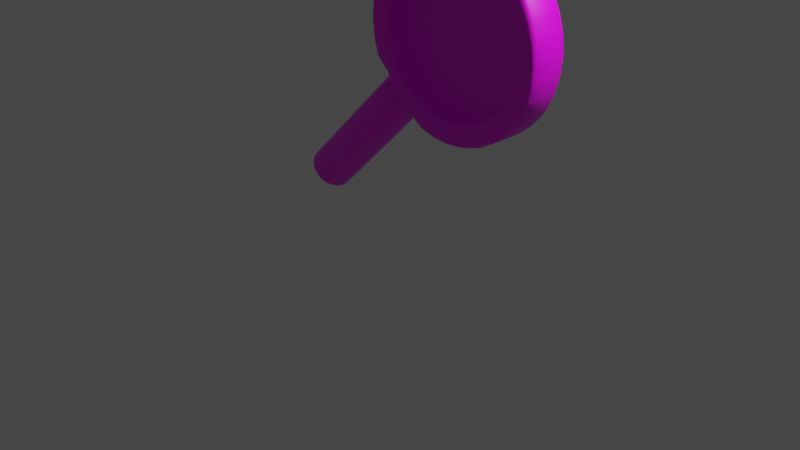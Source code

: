 # Source: Judg.blend  (saved by Blender 2.81.16; exported with 4.5.12 LTS)
import bpy
from mathutils import Matrix  # noqa: F401  (used for matrix-valued properties, if any)

bpy.ops.wm.read_factory_settings(use_empty=True)
scene = bpy.context.scene
scene.name = 'Scene'

# ---- collections
col_collection = bpy.data.collections.new('Collection'); scene.collection.children.link(col_collection)

# ---- images (referenced by path relative to the original .blend; pixels are not part of the script)
import os
ASSET_DIR = os.environ.get("B2B_ASSET_DIR", "")  # directory of the original .blend (textures are referenced by path, not embedded)
HERE = os.path.dirname(os.path.abspath(__file__))  # packed textures are extracted next to this script under _unpacked/

def load_image(name, relpath, width, height, colorspace="sRGB"):
    """Load a texture the original file referenced (path relative to the .blend, or extracted next to this script)."""
    p = next((c for c in (os.path.join(HERE, relpath), os.path.join(ASSET_DIR, relpath)) if relpath and os.path.exists(c)), "")
    if p:
        img = bpy.data.images.load(p, check_existing=True)
        img.name = name
    else:  # same state as the original file: an image datablock whose file is absent (Cycles renders it pink)
        img = bpy.data.images.new(name, width, height)
        img.source = "FILE"
        img.filepath = "//" + (relpath or name)
    img.colorspace_settings.name = colorspace
    return img
img_judgmaping_jpg = load_image('JudgMaping.jpg', 'JudgMaping.jpg', 1024, 1024, 'sRGB')

# ---- materials (node trees are filled in below, after node groups)
mat_material_001 = bpy.data.materials.new('Material.001')
mat_material_001.use_transparent_shadow = False
mat_material_002 = bpy.data.materials.new('Material.002')
mat_material_002.use_transparent_shadow = False

# ---- material node trees
mat_material_001.use_nodes = True; mat_material_001.node_tree.nodes.clear()
_N = mat_material_001.node_tree.nodes; _L = mat_material_001.node_tree.links
n0 = _N.new('ShaderNodeOutputMaterial'); n0.name = 'Material Output'; n0.location = (300, 300)
n1 = _N.new('ShaderNodeBsdfPrincipled'); n1.name = 'Principled BSDF'; n1.location = (10, 300)
n1.distribution = 'GGX'
n1.subsurface_method = 'BURLEY'
n1.inputs[3].default_value = 1.45
n1.inputs[27].default_value = (0.0, 0.0, 0.0, 1.0)
n1.inputs[28].default_value = 1.0
n2 = _N.new('ShaderNodeTexImage'); n2.name = 'Image Texture'; n2.location = (-280, 280)
n2.image = img_judgmaping_jpg
_L.new(n1.outputs[0], n0.inputs[0])
_L.new(n2.outputs[0], n1.inputs[0])
n0.is_active_output = True
mat_material_002.use_nodes = True; mat_material_002.node_tree.nodes.clear()
_N = mat_material_002.node_tree.nodes; _L = mat_material_002.node_tree.links
n0 = _N.new('ShaderNodeOutputMaterial'); n0.name = 'Material Output'; n0.location = (300, 300)
n1 = _N.new('ShaderNodeBsdfPrincipled'); n1.name = 'Principled BSDF'; n1.location = (10, 300)
n1.distribution = 'GGX'
n1.subsurface_method = 'BURLEY'
n1.inputs[3].default_value = 1.45
n1.inputs[27].default_value = (0.0, 0.0, 0.0, 1.0)
n1.inputs[28].default_value = 1.0
n2 = _N.new('ShaderNodeTexImage'); n2.name = 'Image Texture'; n2.location = (-280, 280)
n2.image = img_judgmaping_jpg
_L.new(n1.outputs[0], n0.inputs[0])
_L.new(n2.outputs[0], n1.inputs[0])
n0.is_active_output = True

# ---- world
world_world = bpy.data.worlds.new('World'); scene.world = world_world
world_world.use_nodes = True; world_world.node_tree.nodes.clear()
_N = world_world.node_tree.nodes; _L = world_world.node_tree.links
n0 = _N.new('ShaderNodeOutputWorld'); n0.name = 'World Output'; n0.location = (300, 300)
n1 = _N.new('ShaderNodeBackground'); n1.name = 'Background'; n1.location = (10, 300)
n1.inputs[0].default_value = (0.05088, 0.05088, 0.05088, 1.0)
_L.new(n1.outputs[0], n0.inputs[0])
n0.is_active_output = True
world_world.color = (0.05088, 0.05088, 0.05088)
world_world.use_sun_shadow = False
world_world.sun_shadow_jitter_overblur = 0.0

# ---- cameras
cam_camera = bpy.data.cameras.new('Camera')
cam_camera.clip_end = 100.0
cam_camera.ortho_scale = 7.314

# ---- lights
light_light = bpy.data.lights.new('Light', 'POINT')
light_light.transmission_factor = 0.0
light_light.energy = 1000.0
light_light.shadow_soft_size = 0.1
light_light.shadow_maximum_resolution = 0.006
light_light.use_absolute_resolution = True

# ---- meshes
me_circle = bpy.data.meshes.new('Circle')
me_circle.from_pydata([(1.467, 0.2057, 2.809), (1.511, 0.2057, 2.765), (1.489, 0.2372, 2.743), (1.445, 0.2372, 2.787), (1.364, 0.2057, 2.894), (1.347, 0.2372, 2.867), (1.295, 0.2372, 2.902), (1.312, 0.2057, 2.929), (1.195, 0.2057, 2.991), (1.183, 0.2372, 2.962), (1.125, 0.2372, 2.986), (1.137, 0.2057, 3.015), (1.01, 0.2057, 3.054), (1.004, 0.2372, 3.023), (0.9419, 0.2372, 3.035), (0.9482, 0.2057, 3.066), (0.8157, 0.2057, 3.079), (0.8159, 0.2372, 3.048), (0.7529, 0.2372, 3.048), (0.7531, 0.2057, 3.079), (0.6206, 0.2057, 3.066), (0.627, 0.2372, 3.035), (0.5652, 0.2372, 3.023), (0.5592, 0.2057, 3.054), (0.4318, 0.2057, 3.015), (0.4441, 0.2372, 2.986), (0.3859, 0.2372, 2.962), (0.374, 0.2057, 2.991), (0.2566, 0.2057, 2.929), (0.2743, 0.2372, 2.902), (0.222, 0.2372, 2.867), (0.2045, 0.2057, 2.894), (0.1016, 0.2057, 2.809), (0.1241, 0.2372, 2.787), (0.0796, 0.2372, 2.743), (0.05733, 0.2057, 2.765), (-0.0271, 0.2057, 2.662), (-0.0007083, 0.2372, 2.645), (-0.03568, 0.2372, 2.592), (-0.0619, 0.2057, 2.61), (-0.1246, 0.2057, 2.493), (-0.09535, 0.2372, 2.481), (-0.1194, 0.2372, 2.423), (-0.1486, 0.2057, 2.435), (-0.1872, 0.2057, 2.308), (-0.1562, 0.2372, 2.302), (-0.1685, 0.2372, 2.24), (-0.1995, 0.2057, 2.246), (-0.2125, 0.2057, 2.114), (-0.1809, 0.2372, 2.114), (-0.1809, 0.2372, 2.051), (-0.2125, 0.2057, 2.051), (-0.1995, 0.2057, 1.919), (-0.1685, 0.2372, 1.925), (-0.1562, 0.2372, 1.863), (-0.1872, 0.2057, 1.857), (-0.1486, 0.2057, 1.73), (-0.1194, 0.2372, 1.742), (-0.09783, 0.2246, 1.686), (-0.1258, 0.1891, 1.671), (-0.07493, 0.1357, 1.559), (-0.0436, 0.1778, 1.57), (-0.01227, 0.1896, 1.527), (-0.06294, 0.176, 1.489), (-0.08443, 0.1233, 1.511), (0.0856, 0.2622, 1.341), (0.04261, 0.2622, 1.384), (0.08684, 0.2572, 1.428), (0.1299, 0.2572, 1.385), (0.2613, 0.1357, 1.223), (0.2126, 0.1233, 1.214), (0.1911, 0.176, 1.235), (0.2292, 0.1896, 1.286), (0.2722, 0.1778, 1.254), (0.3734, 0.1891, 1.172), (0.3877, 0.2246, 1.2), (0.4441, 0.2372, 1.179), (0.4318, 0.2057, 1.149), (0.5592, 0.2057, 1.111), (0.5652, 0.2372, 1.142), (0.627, 0.2372, 1.129), (0.6206, 0.2057, 1.098), (0.7531, 0.2057, 1.085), (0.7529, 0.2372, 1.117), (0.8159, 0.2372, 1.117), (0.8157, 0.2057, 1.085), (0.9482, 0.2057, 1.098), (0.9419, 0.2372, 1.129), (1.004, 0.2372, 1.142), (1.01, 0.2057, 1.111), (1.137, 0.2057, 1.149), (1.125, 0.2372, 1.179), (1.183, 0.2372, 1.203), (1.195, 0.2057, 1.173), (1.312, 0.2057, 1.236), (1.295, 0.2372, 1.262), (1.347, 0.2372, 1.297), (1.364, 0.2057, 1.271), (1.467, 0.2057, 1.355), (1.445, 0.2372, 1.378), (1.489, 0.2372, 1.422), (1.511, 0.2057, 1.4), (1.596, 0.2057, 1.502), (1.57, 0.2372, 1.52), (1.604, 0.2372, 1.572), (1.631, 0.2057, 1.555), (1.693, 0.2057, 1.672), (1.664, 0.2372, 1.684), (1.688, 0.2372, 1.742), (1.717, 0.2057, 1.73), (1.756, 0.2057, 1.857), (1.725, 0.2372, 1.863), (1.737, 0.2372, 1.925), (1.768, 0.2057, 1.919), (1.781, 0.2057, 2.051), (1.75, 0.2372, 2.051), (1.75, 0.2372, 2.114), (1.781, 0.2057, 2.114), (1.768, 0.2057, 2.246), (1.737, 0.2372, 2.24), (1.725, 0.2372, 2.302), (1.756, 0.2057, 2.308), (1.717, 0.2057, 2.435), (1.688, 0.2372, 2.423), (1.664, 0.2372, 2.481), (1.693, 0.2057, 2.493), (1.631, 0.2057, 2.61), (1.604, 0.2372, 2.592), (1.57, 0.2372, 2.645), (1.596, 0.2057, 2.662), (1.242, 0.2057, 2.711), (1.19, 0.2057, 2.745), (1.207, 0.2372, 2.772), (1.26, 0.2372, 2.737), (1.311, 0.2057, 2.654), (1.334, 0.2372, 2.676), (1.378, 0.2372, 2.631), (1.356, 0.2057, 2.609), (1.11, 0.2057, 2.788), (1.053, 0.2057, 2.812), (1.065, 0.2372, 2.841), (1.123, 0.2372, 2.817), (0.9666, 0.2057, 2.838), (0.9052, 0.2057, 2.85), (0.9112, 0.2372, 2.881), (0.9729, 0.2372, 2.869), (0.8157, 0.2057, 2.859), (0.7531, 0.2057, 2.859), (0.7529, 0.2372, 2.89), (0.8159, 0.2372, 2.89), (0.6636, 0.2057, 2.85), (0.6022, 0.2057, 2.838), (0.5959, 0.2372, 2.869), (0.6576, 0.2372, 2.881), (0.5162, 0.2057, 2.812), (0.4583, 0.2057, 2.788), (0.4461, 0.2372, 2.817), (0.5042, 0.2372, 2.841), (0.3791, 0.2057, 2.745), (0.327, 0.2057, 2.711), (0.3093, 0.2372, 2.737), (0.3616, 0.2372, 2.772), (0.2575, 0.2057, 2.654), (0.2132, 0.2057, 2.609), (0.1908, 0.2372, 2.631), (0.2353, 0.2372, 2.676), (0.1562, 0.2057, 2.54), (0.1214, 0.2057, 2.488), (0.09504, 0.2372, 2.505), (0.13, 0.2372, 2.557), (0.07904, 0.2057, 2.408), (0.05506, 0.2057, 2.351), (0.0258, 0.2372, 2.363), (0.04989, 0.2372, 2.421), (0.02898, 0.2057, 2.265), (0.01675, 0.2057, 2.203), (-0.01428, 0.2372, 2.209), (-0.001996, 0.2372, 2.271), (0.007946, 0.2057, 2.114), (0.007946, 0.2057, 2.051), (-0.02366, 0.2372, 2.051), (-0.02366, 0.2372, 2.114), (0.01676, 0.2057, 1.962), (0.02898, 0.2057, 1.9), (-0.001996, 0.2372, 1.894), (-0.01428, 0.2372, 1.956), (0.05506, 0.2057, 1.814), (0.07904, 0.2057, 1.756), (0.04989, 0.2372, 1.744), (0.0258, 0.2372, 1.802), (0.1214, 0.2057, 1.677), (0.1562, 0.2057, 1.625), (0.1312, 0.2263, 1.609), (0.09635, 0.2263, 1.661), (0.2132, 0.2057, 1.555), (0.2575, 0.2057, 1.511), (0.2355, 0.2421, 1.489), (0.191, 0.2421, 1.533), (0.327, 0.2057, 1.454), (0.3791, 0.2057, 1.419), (0.3633, 0.2263, 1.394), (0.3109, 0.2263, 1.429), (0.4583, 0.2057, 1.377), (0.5162, 0.2057, 1.353), (0.5042, 0.2372, 1.324), (0.4461, 0.2372, 1.348), (0.6022, 0.2057, 1.327), (0.6636, 0.2057, 1.315), (0.6576, 0.2372, 1.284), (0.5959, 0.2372, 1.296), (0.7531, 0.2057, 1.306), (0.8157, 0.2057, 1.306), (0.8159, 0.2372, 1.274), (0.7529, 0.2372, 1.274), (0.9052, 0.2057, 1.315), (0.9666, 0.2057, 1.327), (0.9729, 0.2372, 1.296), (0.9112, 0.2372, 1.284), (1.053, 0.2057, 1.353), (1.11, 0.2057, 1.377), (1.123, 0.2372, 1.348), (1.065, 0.2372, 1.324), (1.19, 0.2057, 1.419), (1.242, 0.2057, 1.454), (1.26, 0.2372, 1.428), (1.207, 0.2372, 1.393), (1.311, 0.2057, 1.511), (1.356, 0.2057, 1.555), (1.378, 0.2372, 1.533), (1.334, 0.2372, 1.489), (1.413, 0.2057, 1.625), (1.447, 0.2057, 1.677), (1.474, 0.2372, 1.66), (1.439, 0.2372, 1.607), (1.49, 0.2057, 1.756), (1.514, 0.2057, 1.814), (1.543, 0.2372, 1.802), (1.519, 0.2372, 1.744), (1.54, 0.2057, 1.9), (1.552, 0.2057, 1.962), (1.583, 0.2372, 1.956), (1.571, 0.2372, 1.894), (1.561, 0.2057, 2.051), (1.561, 0.2057, 2.114), (1.592, 0.2372, 2.114), (1.592, 0.2372, 2.051), (1.552, 0.2057, 2.203), (1.54, 0.2057, 2.265), (1.571, 0.2372, 2.271), (1.583, 0.2372, 2.209), (1.514, 0.2057, 2.351), (1.49, 0.2057, 2.408), (1.519, 0.2372, 2.421), (1.543, 0.2372, 2.363), (1.447, 0.2057, 2.488), (1.413, 0.2057, 2.54), (1.439, 0.2372, 2.557), (1.474, 0.2372, 2.505), (1.467, -0.1314, 2.809), (1.445, -0.1628, 2.787), (1.489, -0.1628, 2.743), (1.511, -0.1314, 2.765), (1.364, -0.1314, 2.894), (1.312, -0.1314, 2.929), (1.295, -0.1628, 2.902), (1.347, -0.1628, 2.867), (1.195, -0.1314, 2.991), (1.137, -0.1314, 3.015), (1.125, -0.1628, 2.986), (1.183, -0.1628, 2.962), (1.01, -0.1314, 3.054), (0.9482, -0.1314, 3.066), (0.9419, -0.1628, 3.035), (1.004, -0.1628, 3.023), (0.8157, -0.1314, 3.079), (0.7531, -0.1314, 3.079), (0.7529, -0.1628, 3.048), (0.8159, -0.1628, 3.048), (0.6206, -0.1314, 3.066), (0.5592, -0.1314, 3.054), (0.5652, -0.1628, 3.023), (0.627, -0.1628, 3.035), (0.4318, -0.1314, 3.015), (0.374, -0.1314, 2.991), (0.3859, -0.1628, 2.962), (0.4441, -0.1628, 2.986), (0.2566, -0.1314, 2.929), (0.2045, -0.1314, 2.894), (0.222, -0.1628, 2.867), (0.2743, -0.1628, 2.902), (0.1016, -0.1314, 2.809), (0.05733, -0.1314, 2.765), (0.0796, -0.1628, 2.743), (0.1241, -0.1628, 2.787), (-0.0271, -0.1314, 2.662), (-0.0619, -0.1314, 2.61), (-0.03568, -0.1628, 2.592), (-0.0007083, -0.1628, 2.645), (-0.1246, -0.1314, 2.493), (-0.1486, -0.1314, 2.435), (-0.1194, -0.1628, 2.423), (-0.09535, -0.1628, 2.481), (-0.1872, -0.1314, 2.308), (-0.1995, -0.1314, 2.246), (-0.1685, -0.1628, 2.24), (-0.1562, -0.1628, 2.302), (-0.2125, -0.1314, 2.114), (-0.2125, -0.1314, 2.051), (-0.1809, -0.1628, 2.051), (-0.1809, -0.1628, 2.114), (-0.1995, -0.1314, 1.919), (-0.1872, -0.1314, 1.857), (-0.1562, -0.1628, 1.863), (-0.1685, -0.1628, 1.925), (-0.1486, -0.1314, 1.73), (-0.1258, -0.1148, 1.671), (-0.09783, -0.1503, 1.686), (-0.1194, -0.1628, 1.742), (-0.07493, -0.06135, 1.559), (-0.08443, -0.04902, 1.511), (-0.06294, -0.1017, 1.489), (-0.01227, -0.1153, 1.527), (-0.0436, -0.1035, 1.57), (0.0856, -0.1878, 1.341), (0.1299, -0.1829, 1.385), (0.08684, -0.1829, 1.428), (0.04261, -0.1878, 1.384), (0.2613, -0.06135, 1.223), (0.2722, -0.1035, 1.254), (0.2292, -0.1153, 1.286), (0.1911, -0.1017, 1.235), (0.2126, -0.04902, 1.214), (0.3734, -0.1148, 1.172), (0.4318, -0.1314, 1.149), (0.4441, -0.1628, 1.179), (0.3877, -0.1503, 1.2), (0.5592, -0.1314, 1.111), (0.6206, -0.1314, 1.098), (0.627, -0.1628, 1.129), (0.5652, -0.1628, 1.142), (0.7531, -0.1314, 1.085), (0.8157, -0.1314, 1.085), (0.8159, -0.1628, 1.117), (0.7529, -0.1628, 1.117), (0.9482, -0.1314, 1.098), (1.01, -0.1314, 1.111), (1.004, -0.1628, 1.142), (0.9419, -0.1628, 1.129), (1.137, -0.1314, 1.149), (1.195, -0.1314, 1.173), (1.183, -0.1628, 1.203), (1.125, -0.1628, 1.179), (1.312, -0.1314, 1.236), (1.364, -0.1314, 1.271), (1.347, -0.1628, 1.297), (1.295, -0.1628, 1.262), (1.467, -0.1314, 1.355), (1.511, -0.1314, 1.4), (1.489, -0.1628, 1.422), (1.445, -0.1628, 1.378), (1.596, -0.1314, 1.502), (1.631, -0.1314, 1.555), (1.604, -0.1628, 1.572), (1.57, -0.1628, 1.52), (1.693, -0.1314, 1.672), (1.717, -0.1314, 1.73), (1.688, -0.1628, 1.742), (1.664, -0.1628, 1.684), (1.756, -0.1314, 1.857), (1.768, -0.1314, 1.919), (1.737, -0.1628, 1.925), (1.725, -0.1628, 1.863), (1.781, -0.1314, 2.051), (1.781, -0.1314, 2.114), (1.75, -0.1628, 2.114), (1.75, -0.1628, 2.051), (1.768, -0.1314, 2.246), (1.756, -0.1314, 2.308), (1.725, -0.1628, 2.302), (1.737, -0.1628, 2.24), (1.717, -0.1314, 2.435), (1.693, -0.1314, 2.493), (1.664, -0.1628, 2.481), (1.688, -0.1628, 2.423), (1.631, -0.1314, 2.61), (1.596, -0.1314, 2.662), (1.57, -0.1628, 2.645), (1.604, -0.1628, 2.592), (1.242, -0.1314, 2.711), (1.26, -0.1628, 2.737), (1.207, -0.1628, 2.772), (1.19, -0.1314, 2.745), (1.311, -0.1314, 2.654), (1.356, -0.1314, 2.609), (1.378, -0.1628, 2.631), (1.334, -0.1628, 2.676), (1.11, -0.1314, 2.788), (1.123, -0.1628, 2.817), (1.065, -0.1628, 2.841), (1.053, -0.1314, 2.812), (0.9666, -0.1314, 2.838), (0.9729, -0.1628, 2.869), (0.9112, -0.1628, 2.881), (0.9052, -0.1314, 2.85), (0.8157, -0.1314, 2.859), (0.8159, -0.1628, 2.89), (0.7529, -0.1628, 2.89), (0.7531, -0.1314, 2.859), (0.6636, -0.1314, 2.85), (0.6576, -0.1628, 2.881), (0.5959, -0.1628, 2.869), (0.6022, -0.1314, 2.838), (0.5162, -0.1314, 2.812), (0.5042, -0.1628, 2.841), (0.4461, -0.1628, 2.817), (0.4583, -0.1314, 2.788), (0.3791, -0.1314, 2.745), (0.3616, -0.1628, 2.772), (0.3093, -0.1628, 2.737), (0.327, -0.1314, 2.711), (0.2575, -0.1314, 2.654), (0.2353, -0.1628, 2.676), (0.1908, -0.1628, 2.631), (0.2132, -0.1314, 2.609), (0.1562, -0.1314, 2.54), (0.13, -0.1628, 2.557), (0.09504, -0.1628, 2.505), (0.1214, -0.1314, 2.488), (0.07904, -0.1314, 2.408), (0.04989, -0.1628, 2.421), (0.0258, -0.1628, 2.363), (0.05506, -0.1314, 2.351), (0.02898, -0.1314, 2.265), (-0.001996, -0.1628, 2.271), (-0.01428, -0.1628, 2.209), (0.01675, -0.1314, 2.203), (0.007946, -0.1314, 2.114), (-0.02366, -0.1628, 2.114), (-0.02366, -0.1628, 2.051), (0.007946, -0.1314, 2.051), (0.01676, -0.1314, 1.962), (-0.01428, -0.1628, 1.956), (-0.001996, -0.1628, 1.894), (0.02898, -0.1314, 1.9), (0.05506, -0.1314, 1.814), (0.0258, -0.1628, 1.802), (0.04989, -0.1628, 1.744), (0.07904, -0.1314, 1.756), (0.1214, -0.1314, 1.677), (0.09635, -0.152, 1.661), (0.1312, -0.152, 1.609), (0.1562, -0.1314, 1.625), (0.2132, -0.1314, 1.555), (0.191, -0.1678, 1.533), (0.2355, -0.1678, 1.489), (0.2575, -0.1314, 1.511), (0.327, -0.1314, 1.454), (0.3109, -0.152, 1.429), (0.3633, -0.152, 1.394), (0.3791, -0.1314, 1.419), (0.4583, -0.1314, 1.377), (0.4461, -0.1628, 1.348), (0.5042, -0.1628, 1.324), (0.5162, -0.1314, 1.353), (0.6022, -0.1314, 1.327), (0.5959, -0.1628, 1.296), (0.6576, -0.1628, 1.284), (0.6636, -0.1314, 1.315), (0.7531, -0.1314, 1.306), (0.7529, -0.1628, 1.274), (0.8159, -0.1628, 1.274), (0.8157, -0.1314, 1.306), (0.9052, -0.1314, 1.315), (0.9112, -0.1628, 1.284), (0.9729, -0.1628, 1.296), (0.9666, -0.1314, 1.327), (1.053, -0.1314, 1.353), (1.065, -0.1628, 1.324), (1.123, -0.1628, 1.348), (1.11, -0.1314, 1.377), (1.19, -0.1314, 1.419), (1.207, -0.1628, 1.393), (1.26, -0.1628, 1.428), (1.242, -0.1314, 1.454), (1.311, -0.1314, 1.511), (1.334, -0.1628, 1.489), (1.378, -0.1628, 1.533), (1.356, -0.1314, 1.555), (1.413, -0.1314, 1.625), (1.439, -0.1628, 1.607), (1.474, -0.1628, 1.66), (1.447, -0.1314, 1.677), (1.49, -0.1314, 1.756), (1.519, -0.1628, 1.744), (1.543, -0.1628, 1.802), (1.514, -0.1314, 1.814), (1.54, -0.1314, 1.9), (1.571, -0.1628, 1.894), (1.583, -0.1628, 1.956), (1.552, -0.1314, 1.962), (1.561, -0.1314, 2.051), (1.592, -0.1628, 2.051), (1.592, -0.1628, 2.114), (1.561, -0.1314, 2.114), (1.552, -0.1314, 2.203), (1.583, -0.1628, 2.209), (1.571, -0.1628, 2.271), (1.54, -0.1314, 2.265), (1.514, -0.1314, 2.351), (1.543, -0.1628, 2.363), (1.519, -0.1628, 2.421), (1.49, -0.1314, 2.408), (1.447, -0.1314, 2.488), (1.474, -0.1628, 2.505), (1.439, -0.1628, 2.557), (1.413, -0.1314, 2.54), (-0.03406, 0.2168, 1.46), (0.01544, 0.2109, 1.455), (0.003167, 0.2472, 1.423), (0.125, 0.2472, 1.301), (0.1573, 0.2109, 1.313), (0.1623, 0.2168, 1.264), (-0.03406, -0.1425, 1.46), (0.003167, -0.1729, 1.423), (0.01544, -0.1365, 1.455), (0.125, -0.1729, 1.301), (0.1623, -0.1425, 1.264), (0.1573, -0.1365, 1.313), (-0.095, 0.006759, 1.521), (-0.1015, 0.03716, 1.572), (-0.095, 0.06756, 1.521), (0.2232, 0.006759, 1.203), (0.2232, 0.06756, 1.203), (0.2743, 0.03716, 1.196), (-1.133, 0.2472, 0.287), (-1.153, 0.2156, 0.262), (-1.195, 0.1695, 0.3035), (-1.17, 0.2168, 0.3243), (-1.199, 0.176, 0.3531), (-1.217, 0.1374, 0.3267), (-1.22, 0.1233, 0.3746), (-0.9737, 0.2168, 0.1279), (-0.9944, 0.1695, 0.1032), (-1.036, 0.2156, 0.145), (-1.011, 0.2472, 0.1652), (-1.093, 0.2622, 0.2476), (-1.05, 0.2622, 0.2046), (-1.073, 0.2293, 0.1803), (-1.118, 0.2293, 0.2248), (-1.133, -0.1729, 0.287), (-1.17, -0.1425, 0.3243), (-1.195, -0.09521, 0.3035), (-1.153, -0.1412, 0.262), (-1.22, -0.04902, 0.3746), (-1.217, -0.06313, 0.3267), (-1.199, -0.1017, 0.3531), (-0.9737, -0.1425, 0.1279), (-1.011, -0.1729, 0.1652), (-1.036, -0.1412, 0.145), (-0.9944, -0.09521, 0.1032), (-1.093, -0.1878, 0.2476), (-1.118, -0.155, 0.2248), (-1.073, -0.155, 0.1803), (-1.05, -0.1878, 0.2046), (-1.231, 0.006759, 0.3852), (-1.231, 0.06756, 0.3852), (-1.231, 0.06863, 0.3392), (-1.231, 0.005687, 0.3392), (-1.122, 0.005733, 0.2203), (-1.122, 0.06858, 0.2203), (-1.078, 0.06858, 0.176), (-1.078, 0.005733, 0.176), (-0.9127, 0.06756, 0.067), (-0.9127, 0.006759, 0.067), (-0.9588, 0.005687, 0.06744), (-0.9588, 0.06863, 0.06744), (-0.9448, -0.1017, 0.09906), (-0.9713, -0.06313, 0.08103), (-0.9233, -0.04902, 0.07757), (-0.9233, 0.1233, 0.07757), (-0.9713, 0.1374, 0.08103), (-0.9448, 0.176, 0.09906), (-1.002, 0.005689, 0.109), (-1.049, 0.005687, 0.1509), (-1.049, 0.06863, 0.1509), (-1.002, 0.06863, 0.109), (-1.147, 0.005687, 0.2486), (-1.189, 0.005689, 0.2959), (-1.189, 0.06863, 0.2959), (-1.147, 0.06863, 0.2486)], [], [(394, 514, 386, 260), (129, 1, 261, 385), (11, 12, 270, 267), (15, 16, 274, 271), (19, 20, 278, 275), (23, 24, 282, 279), (27, 28, 286, 283), (31, 32, 290, 287), (35, 36, 294, 291), (39, 40, 298, 295), (43, 44, 302, 299), (47, 48, 306, 303), (51, 52, 310, 307), (55, 56, 314, 311), (59, 60, 529, 318, 315), (63, 516, 537, 538), (530, 64, 540, 565), (518, 66, 545, 534), (70, 532, 572, 579), (81, 82, 340, 337), (85, 86, 344, 341), (89, 90, 348, 345), (93, 94, 352, 349), (97, 98, 356, 353), (101, 102, 360, 357), (105, 106, 364, 361), (109, 110, 368, 365), (113, 114, 372, 369), (117, 118, 376, 373), (121, 122, 380, 377), (125, 126, 384, 381), (130, 134, 392, 388), (133, 5, 3, 135), (401, 398, 268, 273), (405, 402, 272, 277), (409, 406, 276, 281), (413, 410, 280, 285), (417, 414, 284, 289), (421, 418, 288, 293), (425, 422, 292, 297), (429, 426, 296, 301), (433, 430, 300, 305), (437, 434, 304, 309), (441, 438, 308, 313), (445, 442, 312, 317), (449, 446, 316, 322), (522, 320, 555, 550), (319, 528, 564, 553), (461, 458, 328, 335), (330, 526, 556, 576), (469, 466, 338, 343), (473, 470, 342, 347), (477, 474, 346, 351), (481, 478, 350, 355), (485, 482, 354, 359), (489, 486, 358, 363), (493, 490, 362, 367), (497, 494, 366, 371), (501, 498, 370, 375), (505, 502, 374, 379), (509, 506, 378, 383), (513, 510, 382, 387), (539, 536, 588, 566), (397, 390, 264, 269), (7, 8, 266, 263), (157, 25, 22, 152), (182, 179, 439, 440), (161, 29, 26, 156), (186, 183, 443, 444), (165, 33, 30, 160), (190, 187, 447, 448), (169, 37, 34, 164), (194, 191, 451, 452), (173, 41, 38, 168), (198, 195, 455, 456), (177, 45, 42, 172), (202, 199, 459, 460), (181, 49, 46, 176), (206, 203, 463, 464), (185, 53, 50, 180), (210, 207, 467, 468), (189, 57, 54, 184), (214, 211, 471, 472), (193, 61, 58, 188), (218, 215, 475, 476), (65, 519, 544, 546), (222, 219, 479, 480), (326, 523, 549, 560), (226, 223, 483, 484), (205, 75, 73, 200), (230, 227, 487, 488), (209, 79, 76, 204), (234, 231, 491, 492), (213, 83, 80, 208), (238, 235, 495, 496), (217, 87, 84, 212), (242, 239, 499, 500), (138, 131, 391, 396), (221, 91, 88, 216), (246, 243, 503, 504), (137, 255, 515, 393), (225, 95, 92, 220), (250, 247, 507, 508), (146, 143, 403, 404), (229, 99, 96, 224), (254, 251, 511, 512), (150, 147, 407, 408), (233, 103, 100, 228), (389, 395, 259, 265), (154, 151, 411, 412), (237, 107, 104, 232), (142, 139, 399, 400), (158, 155, 415, 416), (241, 111, 108, 236), (136, 2, 128, 256), (162, 159, 419, 420), (245, 115, 112, 240), (141, 9, 6, 132), (166, 163, 423, 424), (249, 119, 116, 244), (145, 13, 10, 140), (170, 167, 427, 428), (253, 123, 120, 248), (149, 17, 14, 144), (174, 171, 431, 432), (257, 127, 124, 252), (153, 21, 18, 148), (178, 175, 435, 436), (69, 74, 332, 327, 533), (531, 331, 578, 573), (201, 72, 520, 68, 196), (465, 462, 334, 339), (453, 450, 321, 524, 325), (521, 71, 581, 541), (571, 583, 558, 562), (582, 574, 577, 559), (542, 580, 575, 585), (567, 587, 551, 554), (586, 568, 561, 552), (535, 548, 569, 589), (547, 543, 584, 570), (77, 78, 336, 333), (197, 67, 517, 62, 192), (457, 454, 324, 527, 329), (525, 323, 563, 557), (0, 1, 2, 3), (4, 5, 6, 7), (8, 9, 10, 11), (12, 13, 14, 15), (16, 17, 18, 19), (20, 21, 22, 23), (24, 25, 26, 27), (28, 29, 30, 31), (32, 33, 34, 35), (36, 37, 38, 39), (40, 41, 42, 43), (44, 45, 46, 47), (48, 49, 50, 51), (52, 53, 54, 55), (56, 57, 58, 59), (60, 61, 62, 63, 64), (65, 66, 67, 68), (69, 70, 71, 72, 73), (74, 75, 76, 77), (78, 79, 80, 81), (82, 83, 84, 85), (86, 87, 88, 89), (90, 91, 92, 93), (94, 95, 96, 97), (98, 99, 100, 101), (102, 103, 104, 105), (106, 107, 108, 109), (110, 111, 112, 113), (114, 115, 116, 117), (118, 119, 120, 121), (122, 123, 124, 125), (126, 127, 128, 129), (130, 131, 132, 133), (134, 135, 136, 137), (138, 139, 140, 141), (142, 143, 144, 145), (146, 147, 148, 149), (150, 151, 152, 153), (154, 155, 156, 157), (158, 159, 160, 161), (162, 163, 164, 165), (166, 167, 168, 169), (170, 171, 172, 173), (174, 175, 176, 177), (178, 179, 180, 181), (182, 183, 184, 185), (186, 187, 188, 189), (190, 191, 192, 193), (194, 195, 196, 197), (198, 199, 200, 201), (202, 203, 204, 205), (206, 207, 208, 209), (210, 211, 212, 213), (214, 215, 216, 217), (218, 219, 220, 221), (222, 223, 224, 225), (226, 227, 228, 229), (230, 231, 232, 233), (234, 235, 236, 237), (238, 239, 240, 241), (242, 243, 244, 245), (246, 247, 248, 249), (250, 251, 252, 253), (254, 255, 256, 257), (258, 259, 260, 261), (262, 263, 264, 265), (266, 267, 268, 269), (270, 271, 272, 273), (274, 275, 276, 277), (278, 279, 280, 281), (282, 283, 284, 285), (286, 287, 288, 289), (290, 291, 292, 293), (294, 295, 296, 297), (298, 299, 300, 301), (302, 303, 304, 305), (306, 307, 308, 309), (310, 311, 312, 313), (314, 315, 316, 317), (318, 319, 320, 321, 322), (323, 324, 325, 326), (327, 328, 329, 330, 331), (332, 333, 334, 335), (336, 337, 338, 339), (340, 341, 342, 343), (344, 345, 346, 347), (348, 349, 350, 351), (352, 353, 354, 355), (356, 357, 358, 359), (360, 361, 362, 363), (364, 365, 366, 367), (368, 369, 370, 371), (372, 373, 374, 375), (376, 377, 378, 379), (380, 381, 382, 383), (384, 385, 386, 387), (388, 389, 390, 391), (392, 393, 394, 395), (396, 397, 398, 399), (400, 401, 402, 403), (404, 405, 406, 407), (408, 409, 410, 411), (412, 413, 414, 415), (416, 417, 418, 419), (420, 421, 422, 423), (424, 425, 426, 427), (428, 429, 430, 431), (432, 433, 434, 435), (436, 437, 438, 439), (440, 441, 442, 443), (444, 445, 446, 447), (448, 449, 450, 451), (452, 453, 454, 455), (456, 457, 458, 459), (460, 461, 462, 463), (464, 465, 466, 467), (468, 469, 470, 471), (472, 473, 474, 475), (476, 477, 478, 479), (480, 481, 482, 483), (484, 485, 486, 487), (488, 489, 490, 491), (492, 493, 494, 495), (496, 497, 498, 499), (500, 501, 502, 503), (504, 505, 506, 507), (508, 509, 510, 511), (512, 513, 514, 515), (516, 517, 518), (519, 520, 521), (522, 523, 524), (525, 526, 527), (528, 529, 530), (531, 532, 533), (534, 535, 536, 537), (538, 539, 540), (541, 542, 543, 544), (545, 546, 547, 548), (549, 550, 551, 552), (553, 554, 555), (556, 557, 558, 559), (560, 561, 562, 563), (564, 565, 566, 567), (568, 569, 570, 571), (572, 573, 574, 575), (576, 577, 578), (579, 580, 581), (582, 583, 584, 585), (586, 587, 588, 589), (133, 135, 134, 130), (141, 132, 131, 138), (145, 140, 139, 142), (149, 144, 143, 146), (153, 148, 147, 150), (157, 152, 151, 154), (161, 156, 155, 158), (165, 160, 159, 162), (169, 164, 163, 166), (173, 168, 167, 170), (177, 172, 171, 174), (181, 176, 175, 178), (185, 180, 179, 182), (189, 184, 183, 186), (193, 188, 187, 190), (197, 192, 191, 194), (201, 196, 195, 198), (205, 200, 199, 202), (209, 204, 203, 206), (213, 208, 207, 210), (217, 212, 211, 214), (221, 216, 215, 218), (225, 220, 219, 222), (229, 224, 223, 226), (233, 228, 227, 230), (237, 232, 231, 234), (241, 236, 235, 238), (245, 240, 239, 242), (249, 244, 243, 246), (253, 248, 247, 250), (257, 252, 251, 254), (136, 256, 255, 137), (4, 0, 3, 5), (8, 7, 6, 9), (12, 11, 10, 13), (16, 15, 14, 17), (20, 19, 18, 21), (24, 23, 22, 25), (28, 27, 26, 29), (32, 31, 30, 33), (36, 35, 34, 37), (40, 39, 38, 41), (44, 43, 42, 45), (48, 47, 46, 49), (52, 51, 50, 53), (56, 55, 54, 57), (60, 59, 58, 61), (516, 63, 62, 517), (519, 65, 68, 520), (74, 69, 73, 75), (78, 77, 76, 79), (82, 81, 80, 83), (86, 85, 84, 87), (90, 89, 88, 91), (94, 93, 92, 95), (98, 97, 96, 99), (102, 101, 100, 103), (106, 105, 104, 107), (110, 109, 108, 111), (114, 113, 112, 115), (118, 117, 116, 119), (122, 121, 120, 123), (126, 125, 124, 127), (1, 129, 128, 2), (5, 133, 132, 6), (135, 3, 2, 136), (9, 141, 140, 10), (13, 145, 144, 14), (17, 149, 148, 18), (21, 153, 152, 22), (25, 157, 156, 26), (29, 161, 160, 30), (33, 165, 164, 34), (37, 169, 168, 38), (41, 173, 172, 42), (45, 177, 176, 46), (49, 181, 180, 50), (53, 185, 184, 54), (57, 189, 188, 58), (61, 193, 192, 62), (67, 197, 196, 68), (72, 201, 200, 73), (75, 205, 204, 76), (79, 209, 208, 80), (83, 213, 212, 84), (87, 217, 216, 88), (91, 221, 220, 92), (95, 225, 224, 96), (99, 229, 228, 100), (103, 233, 232, 104), (107, 237, 236, 108), (111, 241, 240, 112), (115, 245, 244, 116), (119, 249, 248, 120), (123, 253, 252, 124), (127, 257, 256, 128), (388, 392, 395, 389), (396, 391, 390, 397), (400, 399, 398, 401), (404, 403, 402, 405), (408, 407, 406, 409), (412, 411, 410, 413), (416, 415, 414, 417), (420, 419, 418, 421), (424, 423, 422, 425), (428, 427, 426, 429), (432, 431, 430, 433), (436, 435, 434, 437), (440, 439, 438, 441), (444, 443, 442, 445), (448, 447, 446, 449), (452, 451, 450, 453), (456, 455, 454, 457), (460, 459, 458, 461), (464, 463, 462, 465), (468, 467, 466, 469), (472, 471, 470, 473), (476, 475, 474, 477), (480, 479, 478, 481), (484, 483, 482, 485), (488, 487, 486, 489), (492, 491, 490, 493), (496, 495, 494, 497), (500, 499, 498, 501), (504, 503, 502, 505), (508, 507, 506, 509), (512, 511, 510, 513), (393, 515, 514, 394), (265, 259, 258, 262), (269, 264, 263, 266), (273, 268, 267, 270), (277, 272, 271, 274), (281, 276, 275, 278), (285, 280, 279, 282), (289, 284, 283, 286), (293, 288, 287, 290), (297, 292, 291, 294), (301, 296, 295, 298), (305, 300, 299, 302), (309, 304, 303, 306), (313, 308, 307, 310), (317, 312, 311, 314), (322, 316, 315, 318), (524, 321, 320, 522), (527, 324, 323, 525), (335, 328, 327, 332), (339, 334, 333, 336), (343, 338, 337, 340), (347, 342, 341, 344), (351, 346, 345, 348), (355, 350, 349, 352), (359, 354, 353, 356), (363, 358, 357, 360), (367, 362, 361, 364), (371, 366, 365, 368), (375, 370, 369, 372), (379, 374, 373, 376), (383, 378, 377, 380), (387, 382, 381, 384), (260, 386, 385, 261), (264, 390, 389, 265), (394, 260, 259, 395), (268, 398, 397, 269), (272, 402, 401, 273), (276, 406, 405, 277), (280, 410, 409, 281), (284, 414, 413, 285), (288, 418, 417, 289), (292, 422, 421, 293), (296, 426, 425, 297), (300, 430, 429, 301), (304, 434, 433, 305), (308, 438, 437, 309), (312, 442, 441, 313), (316, 446, 445, 317), (321, 450, 449, 322), (324, 454, 453, 325), (328, 458, 457, 329), (334, 462, 461, 335), (338, 466, 465, 339), (342, 470, 469, 343), (346, 474, 473, 347), (350, 478, 477, 351), (354, 482, 481, 355), (358, 486, 485, 359), (362, 490, 489, 363), (366, 494, 493, 367), (370, 498, 497, 371), (374, 502, 501, 375), (378, 506, 505, 379), (382, 510, 509, 383), (386, 514, 513, 387), (0, 258, 261, 1), (384, 126, 129, 385), (27, 283, 282, 24), (278, 20, 23, 279), (174, 432, 435, 175), (439, 179, 178, 436), (31, 287, 286, 28), (443, 183, 182, 440), (35, 291, 290, 32), (447, 187, 186, 444), (39, 295, 294, 36), (451, 191, 190, 448), (43, 299, 298, 40), (455, 195, 194, 452), (47, 303, 302, 44), (459, 199, 198, 456), (51, 307, 306, 48), (463, 203, 202, 460), (55, 311, 310, 52), (467, 207, 206, 464), (59, 315, 314, 56), (471, 211, 210, 468), (528, 319, 318, 529), (475, 215, 214, 472), (326, 560, 563, 323), (479, 219, 218, 476), (533, 327, 331, 531), (483, 223, 222, 480), (77, 333, 332, 74), (487, 227, 226, 484), (81, 337, 336, 78), (491, 231, 230, 488), (85, 341, 340, 82), (495, 235, 234, 492), (89, 345, 344, 86), (499, 239, 238, 496), (137, 393, 392, 134), (391, 131, 130, 388), (93, 349, 348, 90), (503, 243, 242, 500), (399, 139, 138, 396), (97, 353, 352, 94), (507, 247, 246, 504), (403, 143, 142, 400), (101, 357, 356, 98), (511, 251, 250, 508), (407, 147, 146, 404), (105, 361, 360, 102), (515, 255, 254, 512), (411, 151, 150, 408), (109, 365, 364, 106), (415, 155, 154, 412), (113, 369, 368, 110), (7, 263, 262, 4), (419, 159, 158, 416), (117, 373, 372, 114), (11, 267, 266, 8), (423, 163, 162, 420), (121, 377, 376, 118), (15, 271, 270, 12), (427, 167, 166, 424), (125, 381, 380, 122), (19, 275, 274, 16), (431, 171, 170, 428), (66, 518, 517, 67), (71, 521, 520, 72), (325, 524, 523, 326), (329, 527, 526, 330), (64, 530, 529, 60), (537, 516, 518, 534), (69, 533, 532, 70), (525, 557, 556, 526), (545, 66, 65, 546), (521, 541, 544, 519), (330, 576, 578, 331), (549, 523, 522, 550), (319, 553, 555, 320), (581, 71, 70, 579), (531, 573, 572, 532), (536, 539, 538, 537), (543, 547, 546, 544), (550, 555, 554, 551), (557, 563, 562, 558), (567, 554, 553, 564), (571, 562, 561, 568), (573, 578, 577, 574), (548, 535, 534, 545), (580, 542, 541, 581), (560, 549, 552, 561), (576, 556, 559, 577), (539, 566, 565, 540), (547, 570, 569, 548), (579, 572, 575, 580), (582, 559, 558, 583), (542, 585, 584, 543), (583, 571, 570, 584), (574, 582, 585, 575), (586, 552, 551, 587), (535, 589, 588, 536), (587, 567, 566, 588), (568, 586, 589, 569), (63, 538, 540, 64), (564, 528, 530, 565), (0, 4, 262, 258)])
me_circle.polygons.foreach_set('use_smooth', [True] * 590)
_uv = me_circle.uv_layers.new(name='UVMap')
_uv.uv.foreach_set('vector', [0.0, 0.0, 0.0, 0.0, 0.0, 0.0, 0.0, 0.0, 0.0, 0.0, 0.0, 0.0, 0.0, 0.0, 0.0, 0.0, 0.0, 0.0, 0.0, 0.0, 0.0, 0.0, 0.0, 0.0, 0.0, 0.0, 0.0, 0.0, 0.0, 0.0, 0.0, 0.0, 0.0, 0.0, 0.0, 0.0, 0.0, 0.0, 0.0, 0.0, 0.0, 0.0, 0.0, 0.0, 0.0, 0.0, 0.0, 0.0, 0.0, 0.0, 0.0, 0.0, 0.0, 0.0, 0.0, 0.0, 0.0, 0.0, 0.0, 0.0, 0.0, 0.0, 0.0, 0.0, 0.0, 0.0, 0.0, 0.0, 0.0, 0.0, 0.0, 0.0, 0.0, 0.0, 0.0, 0.0, 0.0, 0.0, 0.0, 0.0, 0.0, 0.0, 0.0, 0.0, 0.0, 0.0, 0.0, 0.0, 0.0, 0.0, 0.0, 0.0, 0.0, 0.0, 0.0, 0.0, 0.0, 0.0, 0.0, 0.0, 0.0, 0.0, 0.0, 0.0, 0.0, 0.0, 0.0, 0.0, 0.0, 0.0, 0.0, 0.0, 0.0, 0.0, 0.0, 0.0, 0.0, 0.0, 0.0, 0.0, 0.0, 0.0, 0.08857, 0.7797, 0.08865, 0.7808, 0.08853, 0.8274, 0.08843, 0.8272, 0.08803, 0.7771, 0.0883, 0.7784, 0.08826, 0.8269, 0.08813, 0.8268, 0.08875, 0.7818, 0.08869, 0.7827, 0.08868, 0.8282, 0.08865, 0.8278, 0.08792, 0.7852, 0.08763, 0.7852, 0.08799, 0.8321, 0.08828, 0.8313, 0.0, 0.0, 0.0, 0.0, 0.0, 0.0, 0.0, 0.0, 0.0, 0.0, 0.0, 0.0, 0.0, 0.0, 0.0, 0.0, 0.0, 0.0, 0.0, 0.0, 0.0, 0.0, 0.0, 0.0, 0.0, 0.0, 0.0, 0.0, 0.0, 0.0, 0.0, 0.0, 0.0, 0.0, 0.0, 0.0, 0.0, 0.0, 0.0, 0.0, 0.0, 0.0, 0.0, 0.0, 0.0, 0.0, 0.0, 0.0, 0.0, 0.0, 0.0, 0.0, 0.0, 0.0, 0.0, 0.0, 0.0, 0.0, 0.0, 0.0, 0.0, 0.0, 0.0, 0.0, 0.0, 0.0, 0.0, 0.0, 0.0, 0.0, 0.0, 0.0, 0.0, 0.0, 0.0, 0.0, 0.0, 0.0, 0.0, 0.0, 0.0, 0.0, 0.0, 0.0, 0.0, 0.0, 0.0, 0.0, 0.0, 0.0, 0.0, 0.0, 0.0, 0.0, 0.0, 0.0, 0.0, 0.0, 0.0, 0.0, 0.0, 0.0, 0.0, 0.0, 0.0, 0.0, 0.0, 0.0, 0.0, 0.0, 0.0, 0.0, 0.0, 0.0, 0.0, 0.0, 0.0, 0.0, 0.0, 0.0, 0.0, 0.0, 0.0, 0.0, 0.0, 0.0, 0.0, 0.0, 0.0, 0.0, 0.0, 0.0, 0.0, 0.0, 0.0, 0.0, 0.0, 0.0, 0.0, 0.0, 0.0, 0.0, 0.0, 0.0, 0.0, 0.0, 0.0, 0.0, 0.0, 0.0, 0.0, 0.0, 0.0, 0.0, 0.0, 0.0, 0.0, 0.0, 0.0, 0.0, 0.0, 0.0, 0.0, 0.0, 0.0, 0.0, 0.0, 0.0, 0.0, 0.0, 0.0, 0.0, 0.0, 0.0, 0.0, 0.0, 0.0, 0.0, 0.0, 0.0, 0.0, 0.0, 0.0, 0.0, 0.0, 0.0, 0.0, 0.0, 0.0, 0.0, 0.0, 0.0, 0.0, 0.0, 0.0, 0.0, 0.0, 0.0, 0.0, 0.0, 0.0, 0.0, 0.0, 0.0, 0.0, 0.0, 0.0, 0.0, 0.0, 0.0, 0.0, 0.0, 0.0, 0.0, 0.0, 0.0, 0.08672, 0.7797, 0.08688, 0.7784, 0.0876, 0.827, 0.08751, 0.8271, 0.08722, 0.7771, 0.08757, 0.7756, 0.08793, 0.8268, 0.08779, 0.8268, 0.0, 0.0, 0.0, 0.0, 0.0, 0.0, 0.0, 0.0, 0.087, 0.7846, 0.08678, 0.7841, 0.08726, 0.8293, 0.08736, 0.8299, 0.0, 0.0, 0.0, 0.0, 0.0, 0.0, 0.0, 0.0, 0.0, 0.0, 0.0, 0.0, 0.0, 0.0, 0.0, 0.0, 0.0, 0.0, 0.0, 0.0, 0.0, 0.0, 0.0, 0.0, 0.0, 0.0, 0.0, 0.0, 0.0, 0.0, 0.0, 0.0, 0.0, 0.0, 0.0, 0.0, 0.0, 0.0, 0.0, 0.0, 0.0, 0.0, 0.0, 0.0, 0.0, 0.0, 0.0, 0.0, 0.0, 0.0, 0.0, 0.0, 0.0, 0.0, 0.0, 0.0, 0.0, 0.0, 0.0, 0.0, 0.0, 0.0, 0.0, 0.0, 0.0, 0.0, 0.0, 0.0, 0.0, 0.0, 0.0, 0.0, 0.0, 0.0, 0.0, 0.0, 0.0, 0.0, 0.0, 0.0, 0.0, 0.0, 0.0, 0.0, 0.0, 0.0, 0.0, 0.0, 0.0, 0.0, 0.0, 0.0, 0.0, 0.0, 0.0, 0.0, 0.9014, 0.8971, 0.9037, 0.8994, 0.8966, 0.9, 0.8967, 0.8958, 0.0, 0.0, 0.0, 0.0, 0.0, 0.0, 0.0, 0.0, 0.0, 0.0, 0.0, 0.0, 0.0, 0.0, 0.0, 0.0, 0.0, 0.0, 0.0, 0.0, 0.0, 0.0, 0.0, 0.0, 0.0, 0.0, 0.0, 0.0, 0.0, 0.0, 0.0, 0.0, 0.0, 0.0, 0.0, 0.0, 0.0, 0.0, 0.0, 0.0, 0.0, 0.0, 0.0, 0.0, 0.0, 0.0, 0.0, 0.0, 0.0, 0.0, 0.0, 0.0, 0.0, 0.0, 0.0, 0.0, 0.0, 0.0, 0.0, 0.0, 0.0, 0.0, 0.0, 0.0, 0.0, 0.0, 0.0, 0.0, 0.0, 0.0, 0.0, 0.0, 0.0, 0.0, 0.0, 0.0, 0.0, 0.0, 0.0, 0.0, 0.0, 0.0, 0.0, 0.0, 0.0, 0.0, 0.0, 0.0, 0.0, 0.0, 0.0, 0.0, 0.0, 0.0, 0.0, 0.0, 0.0, 0.0, 0.0, 0.0, 0.0, 0.0, 0.0, 0.0, 0.0, 0.0, 0.0, 0.0, 0.0, 0.0, 0.0, 0.0, 0.0, 0.0, 0.0, 0.0, 0.0, 0.0, 0.0, 0.0, 0.0, 0.0, 0.0, 0.0, 0.0, 0.0, 0.0, 0.0, 0.0, 0.0, 0.0, 0.0, 0.0, 0.0, 0.0, 0.0, 0.0, 0.0, 0.0, 0.0, 0.0, 0.0, 0.0, 0.0, 0.0, 0.0, 0.0, 0.0, 0.0, 0.0, 0.0, 0.0, 0.0, 0.0, 0.0, 0.0, 0.0, 0.0, 0.0, 0.0, 0.0, 0.0, 0.0, 0.0, 0.0, 0.0, 0.0, 0.0, 0.0, 0.0, 0.0, 0.0, 0.0, 0.0, 0.0, 0.0, 0.08865, 0.7835, 0.08848, 0.7841, 0.0887, 0.8293, 0.08875, 0.8288, 0.0, 0.0, 0.0, 0.0, 0.0, 0.0, 0.0, 0.0, 0.08657, 0.7818, 0.08656, 0.7808, 0.08737, 0.8274, 0.08731, 0.8278, 0.0, 0.0, 0.0, 0.0, 0.0, 0.0, 0.0, 0.0, 0.0, 0.0, 0.0, 0.0, 0.0, 0.0, 0.0, 0.0, 0.0, 0.0, 0.0, 0.0, 0.0, 0.0, 0.0, 0.0, 0.0, 0.0, 0.0, 0.0, 0.0, 0.0, 0.0, 0.0, 0.0, 0.0, 0.0, 0.0, 0.0, 0.0, 0.0, 0.0, 0.0, 0.0, 0.0, 0.0, 0.0, 0.0, 0.0, 0.0, 0.0, 0.0, 0.0, 0.0, 0.0, 0.0, 0.0, 0.0, 0.0, 0.0, 0.0, 0.0, 0.0, 0.0, 0.0, 0.0, 0.0, 0.0, 0.0, 0.0, 0.0, 0.0, 0.0, 0.0, 0.0, 0.0, 0.0, 0.0, 0.0, 0.0, 0.0, 0.0, 0.0, 0.0, 0.0, 0.0, 0.0, 0.0, 0.0, 0.0, 0.0, 0.0, 0.0, 0.0, 0.0, 0.0, 0.0, 0.0, 0.0, 0.0, 0.0, 0.0, 0.0, 0.0, 0.0, 0.0, 0.0, 0.0, 0.0, 0.0, 0.0, 0.0, 0.0, 0.0, 0.0, 0.0, 0.0, 0.0, 0.0, 0.0, 0.0, 0.0, 0.0, 0.0, 0.0, 0.0, 0.0, 0.0, 0.0, 0.0, 0.0, 0.0, 0.0, 0.0, 0.0, 0.0, 0.0, 0.0, 0.0, 0.0, 0.0, 0.0, 0.0, 0.0, 0.0, 0.0, 0.0, 0.0, 0.0, 0.0, 0.0, 0.0, 0.0, 0.0, 0.0, 0.0, 0.0, 0.0, 0.0, 0.0, 0.0, 0.0, 0.0, 0.0, 0.0, 0.0, 0.0, 0.0, 0.0, 0.0, 0.0, 0.0, 0.0, 0.0, 0.0, 0.0, 0.0, 0.0, 0.0, 0.0, 0.0, 0.0, 0.0, 0.0, 0.0, 0.0, 0.0, 0.0, 0.0, 0.0, 0.0, 0.0, 0.0, 0.0, 0.0, 0.0, 0.0, 0.0, 0.0, 0.0, 0.0, 0.0, 0.0, 0.0, 0.0, 0.0, 0.0, 0.0, 0.0, 0.0, 0.0, 0.0, 0.0, 0.0, 0.0, 0.0, 0.0, 0.0, 0.0, 0.0, 0.0, 0.0, 0.0, 0.0, 0.0, 0.0, 0.0, 0.0, 0.0, 0.0, 0.0, 0.0, 0.0, 0.0, 0.0, 0.0, 0.0, 0.0, 0.0, 0.0, 0.0, 0.0, 0.0, 0.0, 0.0, 0.0, 0.0, 0.0, 0.0, 0.0, 0.0, 0.0, 0.0, 0.0, 0.0, 0.0, 0.0, 0.0, 0.0, 0.0, 0.0, 0.0, 0.0, 0.0, 0.0, 0.0, 0.0, 0.0, 0.0, 0.0, 0.0, 0.0, 0.0, 0.0, 0.0, 0.0, 0.0, 0.0, 0.0, 0.0, 0.0, 0.0, 0.0, 0.0, 0.0, 0.0, 0.0, 0.0, 0.0, 0.0, 0.0, 0.0, 0.0, 0.0, 0.0, 0.0, 0.0, 0.0, 0.0, 0.0, 0.0, 0.0, 0.0, 0.0, 0.0, 0.0, 0.0, 0.0, 0.0, 0.0, 0.0, 0.0, 0.0, 0.0, 0.0, 0.0, 0.0, 0.0, 0.0, 0.0, 0.0, 0.0, 0.0, 0.0, 0.0, 0.0, 0.0, 0.0, 0.0, 0.0, 0.0, 0.0, 0.08744, 0.7852, 0.08717, 0.7849, 0.08749, 0.8306, 0.08772, 0.8313, 0.0, 0.0, 0.0, 0.0, 0.0, 0.0, 0.0, 0.0, 0.0, 0.0, 0.0, 0.0, 0.0, 0.0, 0.0, 0.0, 0.0, 0.0, 0.0, 0.0, 0.0, 0.0, 0.0, 0.0, 0.0, 0.0, 0.0, 0.0, 0.08835, 0.7846, 0.0881, 0.7849, 0.08847, 0.8306, 0.08863, 0.83, 0.8921, 0.9114, 0.8921, 0.9141, 0.8818, 0.9149, 0.8809, 0.9113, 0.892, 0.9185, 0.892, 0.9227, 0.8872, 0.9214, 0.8849, 0.9191, 0.9035, 0.9193, 0.9012, 0.9215, 0.8964, 0.9228, 0.8965, 0.9185, 0.8922, 0.8957, 0.8922, 0.9, 0.8852, 0.8992, 0.8874, 0.897, 0.8922, 0.9044, 0.8921, 0.907, 0.8809, 0.9069, 0.8819, 0.9033, 0.9068, 0.9036, 0.9077, 0.9072, 0.8965, 0.9071, 0.8966, 0.9044, 0.9077, 0.9116, 0.9067, 0.9151, 0.8965, 0.9141, 0.8965, 0.9115, 0.0, 0.0, 0.0, 0.0, 0.0, 0.0, 0.0, 0.0, 0.0, 0.0, 0.0, 0.0, 0.0, 0.0, 0.0, 0.0, 0.0, 0.0, 0.0, 0.0, 0.0, 0.0, 0.0, 0.0, 0.0, 0.0, 0.0, 0.0, 0.08668, 0.7835, 0.08655, 0.7827, 0.08723, 0.8282, 0.08724, 0.8287, 0.0, 0.0, 0.0, 0.0, 0.0, 0.0, 0.0, 0.0, 0.0, 0.0, 0.0, 0.0, 0.0, 0.0, 0.0, 0.0, 0.0, 0.0, 0.0, 0.0, 0.0, 0.0, 0.0, 0.0, 0.0, 0.0, 0.0, 0.0, 0.0, 0.0, 0.0, 0.0, 0.0, 0.0, 0.0, 0.0, 0.0, 0.0, 0.0, 0.0, 0.0, 0.0, 0.0, 0.0, 0.0, 0.0, 0.0, 0.0, 0.0, 0.0, 0.0, 0.0, 0.0, 0.0, 0.0, 0.0, 0.0, 0.0, 0.0, 0.0, 0.0, 0.0, 0.0, 0.0, 0.0, 0.0, 0.0, 0.0, 0.0, 0.0, 0.0, 0.0, 0.0, 0.0, 0.0, 0.0, 0.0, 0.0, 0.0, 0.0, 0.0, 0.0, 0.0, 0.0, 0.0, 0.0, 0.0, 0.0, 0.0, 0.0, 0.0, 0.0, 0.0, 0.0, 0.0, 0.0, 0.0, 0.0, 0.0, 0.0, 0.0, 0.0, 0.0, 0.0, 0.0, 0.0, 0.0, 0.0, 0.0, 0.0, 0.0, 0.0, 0.0, 0.0, 0.0, 0.0, 0.0, 0.0, 0.0, 0.0, 0.0, 0.0, 0.0, 0.0, 0.0, 0.0, 0.0, 0.0, 0.0, 0.0, 0.0, 0.0, 0.0, 0.0, 0.0, 0.0, 0.0, 0.0, 0.0, 0.0, 0.0, 0.0, 0.0, 0.0, 0.0, 0.0, 0.0, 0.0, 0.0, 0.0, 0.0, 0.0, 0.0, 0.0, 0.0, 0.0, 0.0, 0.0, 0.0, 0.0, 0.0, 0.0, 0.0, 0.0, 0.0, 0.0, 0.0, 0.0, 0.0, 0.0, 0.0, 0.0, 0.0, 0.0, 0.0, 0.0, 0.0, 0.0, 0.0, 0.0, 0.0, 0.0, 0.0, 0.0, 0.0, 0.0, 0.0, 0.0, 0.0, 0.0, 0.0, 0.0, 0.0, 0.0, 0.0, 0.0, 0.0, 0.0, 0.0, 0.0, 0.0, 0.0, 0.0, 0.0, 0.0, 0.0, 0.0, 0.0, 0.0, 0.0, 0.0, 0.0, 0.0, 0.0, 0.0, 0.0, 0.0, 0.0, 0.0, 0.0, 0.0, 0.0, 0.0, 0.0, 0.0, 0.0, 0.0, 0.0, 0.0, 0.0, 0.0, 0.0, 0.0, 0.0, 0.0, 0.0, 0.0, 0.0, 0.0, 0.0, 0.0, 0.0, 0.0, 0.0, 0.0, 0.0, 0.0, 0.0, 0.0, 0.0, 0.0, 0.0, 0.0, 0.0, 0.0, 0.0, 0.0, 0.0, 0.0, 0.0, 0.0, 0.0, 0.0, 0.0, 0.0, 0.0, 0.0, 0.0, 0.0, 0.0, 0.0, 0.0, 0.0, 0.0, 0.0, 0.0, 0.0, 0.0, 0.0, 0.0, 0.0, 0.0, 0.0, 0.0, 0.0, 0.0, 0.0, 0.0, 0.0, 0.0, 0.0, 0.0, 0.0, 0.0, 0.0, 0.0, 0.0, 0.0, 0.0, 0.0, 0.0, 0.0, 0.0, 0.0, 0.0, 0.0, 0.0, 0.0, 0.0, 0.0, 0.0, 0.0, 0.0, 0.0, 0.0, 0.0, 0.0, 0.0, 0.0, 0.0, 0.0, 0.0, 0.0, 0.0, 0.0, 0.0, 0.0, 0.0, 0.0, 0.0, 0.0, 0.0, 0.0, 0.0, 0.0, 0.0, 0.0, 0.0, 0.0, 0.0, 0.0, 0.0, 0.0, 0.0, 0.0, 0.0, 0.0, 0.0, 0.0, 0.0, 0.0, 0.0, 0.0, 0.0, 0.0, 0.0, 0.0, 0.0, 0.0, 0.0, 0.0, 0.0, 0.0, 0.0, 0.0, 0.0, 0.0, 0.0, 0.0, 0.0, 0.0, 0.0, 0.0, 0.0, 0.0, 0.0, 0.0, 0.0, 0.0, 0.0, 0.0, 0.0, 0.0, 0.0, 0.0, 0.0, 0.0, 0.0, 0.0, 0.0, 0.0, 0.0, 0.0, 0.0, 0.0, 0.0, 0.0, 0.0, 0.0, 0.0, 0.0, 0.0, 0.0, 0.0, 0.0, 0.0, 0.0, 0.0, 0.0, 0.0, 0.0, 0.0, 0.0, 0.0, 0.0, 0.0, 0.0, 0.0, 0.0, 0.0, 0.0, 0.0, 0.0, 0.0, 0.0, 0.0, 0.0, 0.0, 0.0, 0.0, 0.0, 0.0, 0.0, 0.0, 0.0, 0.0, 0.0, 0.0, 0.0, 0.0, 0.0, 0.0, 0.0, 0.0, 0.0, 0.0, 0.0, 0.0, 0.0, 0.0, 0.0, 0.0, 0.0, 0.0, 0.0, 0.0, 0.0, 0.0, 0.0, 0.0, 0.0, 0.0, 0.0, 0.0, 0.0, 0.0, 0.0, 0.0, 0.0, 0.0, 0.0, 0.0, 0.0, 0.0, 0.0, 0.0, 0.0, 0.0, 0.0, 0.0, 0.0, 0.0, 0.0, 0.0, 0.0, 0.0, 0.0, 0.0, 0.0, 0.0, 0.0, 0.0, 0.0, 0.0, 0.0, 0.0, 0.0, 0.0, 0.0, 0.0, 0.0, 0.0, 0.0, 0.0, 0.0, 0.0, 0.0, 0.0, 0.0, 0.0, 0.0, 0.0, 0.0, 0.0, 0.0, 0.0, 0.0, 0.0, 0.0, 0.0, 0.0, 0.0, 0.0, 0.0, 0.0, 0.0, 0.0, 0.0, 0.0, 0.0, 0.0, 0.0, 0.0, 0.0, 0.0, 0.0, 0.0, 0.0, 0.0, 0.0, 0.0, 0.0, 0.0, 0.0, 0.0, 0.0, 0.0, 0.0, 0.0, 0.0, 0.0, 0.0, 0.0, 0.0, 0.0, 0.0, 0.0, 0.0, 0.0, 0.0, 0.0, 0.0, 0.0, 0.0, 0.0, 0.0, 0.0, 0.0, 0.0, 0.0, 0.0, 0.0, 0.0, 0.0, 0.0, 0.0, 0.0, 0.0, 0.0, 0.0, 0.0, 0.0, 0.0, 0.0, 0.0, 0.0, 0.0, 0.0, 0.0, 0.0, 0.0, 0.0, 0.0, 0.0, 0.0, 0.0, 0.0, 0.0, 0.0, 0.0, 0.0, 0.0, 0.0, 0.0, 0.0, 0.0, 0.0, 0.0, 0.0, 0.0, 0.0, 0.0, 0.0, 0.0, 0.0, 0.0, 0.0, 0.0, 0.0, 0.0, 0.0, 0.0, 0.0, 0.0, 0.0, 0.0, 0.0, 0.0, 0.0, 0.0, 0.0, 0.0, 0.0, 0.0, 0.0, 0.0, 0.0, 0.0, 0.0, 0.0, 0.0, 0.0, 0.0, 0.0, 0.0, 0.0, 0.0, 0.0, 0.0, 0.0, 0.0, 0.0, 0.0, 0.0, 0.0, 0.0, 0.0, 0.0, 0.0, 0.0, 0.0, 0.0, 0.0, 0.0, 0.0, 0.0, 0.0, 0.0, 0.0, 0.0, 0.0, 0.0, 0.0, 0.0, 0.0, 0.0, 0.0, 0.0, 0.0, 0.0, 0.0, 0.0, 0.0, 0.0, 0.0, 0.0, 0.0, 0.0, 0.0, 0.0, 0.0, 0.0, 0.0, 0.0, 0.0, 0.0, 0.0, 0.0, 0.0, 0.0, 0.0, 0.0, 0.0, 0.0, 0.0, 0.0, 0.0, 0.0, 0.0, 0.0, 0.0, 0.0, 0.0, 0.0, 0.0, 0.0, 0.0, 0.0, 0.0, 0.0, 0.0, 0.0, 0.0, 0.0, 0.0, 0.0, 0.0, 0.0, 0.0, 0.0, 0.0, 0.0, 0.0, 0.0, 0.0, 0.0, 0.0, 0.0, 0.0, 0.0, 0.0, 0.0, 0.0, 0.0, 0.0, 0.0, 0.0, 0.0, 0.0, 0.0, 0.0, 0.0, 0.0, 0.0, 0.0, 0.0, 0.0, 0.0, 0.0, 0.0, 0.0, 0.0, 0.0, 0.0, 0.0, 0.0, 0.0, 0.0, 0.0, 0.0, 0.0, 0.0, 0.0, 0.0, 0.0, 0.0, 0.0, 0.0, 0.0, 0.0, 0.0, 0.0, 0.0, 0.0, 0.0, 0.0, 0.0, 0.0, 0.0, 0.0, 0.0, 0.0, 0.0, 0.0, 0.0, 0.0, 0.0, 0.0, 0.0, 0.0, 0.0, 0.0, 0.0, 0.0, 0.0, 0.0, 0.0, 0.0, 0.0, 0.0, 0.0, 0.0, 0.0, 0.0, 0.0, 0.0, 0.0, 0.0, 0.0, 0.0, 0.0, 0.0, 0.0, 0.0, 0.0, 0.0, 0.0, 0.0, 0.0, 0.0, 0.0, 0.0, 0.0, 0.0, 0.0, 0.0, 0.0, 0.0, 0.0, 0.0, 0.0, 0.0, 0.0, 0.0, 0.0, 0.0, 0.0, 0.0, 0.0, 0.0, 0.0, 0.0, 0.0, 0.0, 0.0, 0.0, 0.0, 0.0, 0.0, 0.0, 0.0, 0.0, 0.0, 0.0, 0.0, 0.0, 0.0, 0.0, 0.0, 0.0, 0.0, 0.0, 0.0, 0.0, 0.0, 0.0, 0.0, 0.0, 0.0, 0.0, 0.0, 0.0, 0.0, 0.0, 0.0, 0.0, 0.0, 0.0, 0.0, 0.0, 0.0, 0.0, 0.0, 0.0, 0.0, 0.0, 0.0, 0.0, 0.0, 0.0, 0.0, 0.0, 0.0, 0.0, 0.0, 0.0, 0.0, 0.0, 0.0, 0.0, 0.0, 0.0, 0.0, 0.0, 0.0, 0.0, 0.0, 0.0, 0.0, 0.0, 0.0, 0.0, 0.0, 0.0, 0.0, 0.0, 0.0, 0.0, 0.0, 0.0, 0.0, 0.0, 0.0, 0.0, 0.0, 0.0, 0.0, 0.0, 0.0, 0.0, 0.0, 0.0, 0.0, 0.0, 0.0, 0.0, 0.0, 0.0, 0.0, 0.0, 0.0, 0.0, 0.0, 0.0, 0.0, 0.0, 0.0, 0.0, 0.0, 0.0, 0.0, 0.0, 0.0, 0.0, 0.0, 0.0, 0.0, 0.0, 0.0, 0.0, 0.0, 0.0, 0.0, 0.0, 0.0, 0.0, 0.0, 0.0, 0.0, 0.0, 0.0, 0.0, 0.0, 0.0, 0.0, 0.0, 0.0, 0.0, 0.0, 0.0, 0.0, 0.0, 0.0, 0.0, 0.0, 0.0, 0.0, 0.0, 0.0, 0.0, 0.0, 0.0, 0.0, 0.0, 0.0, 0.0, 0.0, 0.0, 0.0, 0.0, 0.0, 0.0, 0.0, 0.0, 0.0, 0.0, 0.0, 0.0, 0.0, 0.0, 0.0, 0.0, 0.0, 0.0, 0.0, 0.0, 0.0, 0.0, 0.0, 0.0, 0.0, 0.0, 0.0, 0.0, 0.0, 0.0, 0.0, 0.0, 0.0, 0.0, 0.0, 0.0, 0.0, 0.0, 0.0, 0.0, 0.0, 0.0, 0.0, 0.0, 0.0, 0.0, 0.0, 0.0, 0.0, 0.0, 0.0, 0.0, 0.0, 0.0, 0.0, 0.0, 0.0, 0.0, 0.0, 0.0, 0.0, 0.0, 0.91, 0.903, 0.9068, 0.9036, 0.9037, 0.8994, 0.9078, 0.899, 0.9048, 0.8959, 0.9014, 0.8971, 0.9009, 0.8936, 0.9077, 0.9197, 0.9035, 0.9193, 0.9067, 0.9151, 0.9099, 0.9158, 0.9111, 0.9071, 0.9111, 0.9116, 0.9077, 0.9116, 0.9077, 0.9072, 0.8787, 0.9027, 0.881, 0.8988, 0.8852, 0.8992, 0.8819, 0.9033, 0.888, 0.8934, 0.8874, 0.897, 0.8841, 0.8957, 0.8808, 0.9195, 0.8786, 0.9155, 0.8818, 0.9149, 0.8849, 0.9191, 0.8776, 0.9068, 0.8809, 0.9069, 0.8809, 0.9113, 0.8775, 0.9113, 0.8922, 0.8924, 0.8967, 0.8924, 0.8967, 0.8958, 0.8922, 0.8957, 0.8921, 0.907, 0.8965, 0.9071, 0.8965, 0.9115, 0.8921, 0.9114, 0.8964, 0.9261, 0.8919, 0.9261, 0.892, 0.9227, 0.8964, 0.9228, 0.8838, 0.9226, 0.8872, 0.9214, 0.8877, 0.925, 0.9006, 0.925, 0.9012, 0.9215, 0.9046, 0.9228, 0.892, 0.9185, 0.8921, 0.9141, 0.8965, 0.9141, 0.8965, 0.9185, 0.8922, 0.9044, 0.8922, 0.9, 0.8966, 0.9, 0.8966, 0.9044, 0.0, 0.0, 0.0, 0.0, 0.0, 0.0, 0.0, 0.0, 0.0, 0.0, 0.0, 0.0, 0.0, 0.0, 0.0, 0.0, 0.0, 0.0, 0.0, 0.0, 0.0, 0.0, 0.0, 0.0, 0.0, 0.0, 0.0, 0.0, 0.0, 0.0, 0.0, 0.0, 0.0, 0.0, 0.0, 0.0, 0.0, 0.0, 0.0, 0.0, 0.0, 0.0, 0.0, 0.0, 0.0, 0.0, 0.0, 0.0, 0.0, 0.0, 0.0, 0.0, 0.0, 0.0, 0.0, 0.0, 0.0, 0.0, 0.0, 0.0, 0.0, 0.0, 0.0, 0.0, 0.0, 0.0, 0.0, 0.0, 0.0, 0.0, 0.0, 0.0, 0.0, 0.0, 0.0, 0.0, 0.0, 0.0, 0.0, 0.0, 0.0, 0.0, 0.0, 0.0, 0.0, 0.0, 0.0, 0.0, 0.0, 0.0, 0.0, 0.0, 0.0, 0.0, 0.0, 0.0, 0.0, 0.0, 0.0, 0.0, 0.0, 0.0, 0.0, 0.0, 0.0, 0.0, 0.0, 0.0, 0.0, 0.0, 0.0, 0.0, 0.0, 0.0, 0.0, 0.0, 0.0, 0.0, 0.0, 0.0, 0.0, 0.0, 0.0, 0.0, 0.0, 0.0, 0.0, 0.0, 0.0, 0.0, 0.0, 0.0, 0.0, 0.0, 0.0, 0.0, 0.0, 0.0, 0.0, 0.0, 0.0, 0.0, 0.0, 0.0, 0.0, 0.0, 0.0, 0.0, 0.0, 0.0, 0.0, 0.0, 0.0, 0.0, 0.0, 0.0, 0.0, 0.0, 0.0, 0.0, 0.0, 0.0, 0.0, 0.0, 0.0, 0.0, 0.0, 0.0, 0.0, 0.0, 0.0, 0.0, 0.0, 0.0, 0.0, 0.0, 0.0, 0.0, 0.0, 0.0, 0.0, 0.0, 0.0, 0.0, 0.0, 0.0, 0.0, 0.0, 0.0, 0.0, 0.0, 0.0, 0.0, 0.0, 0.0, 0.0, 0.0, 0.0, 0.0, 0.0, 0.0, 0.0, 0.0, 0.0, 0.0, 0.0, 0.0, 0.0, 0.0, 0.0, 0.0, 0.0, 0.0, 0.0, 0.0, 0.0, 0.0, 0.0, 0.0, 0.0, 0.0, 0.0, 0.0, 0.0, 0.0, 0.0, 0.0, 0.0, 0.0, 0.0, 0.0, 0.0, 0.0, 0.0, 0.0, 0.0, 0.0, 0.0, 0.0, 0.0, 0.0, 0.0, 0.0, 0.0, 0.0, 0.0, 0.0, 0.0, 0.0, 0.0, 0.0, 0.0, 0.0, 0.0, 0.0, 0.0, 0.0, 0.0, 0.0, 0.0, 0.0, 0.0, 0.0, 0.0, 0.0, 0.0, 0.0, 0.0, 0.0, 0.0, 0.0, 0.0, 0.0, 0.0, 0.0, 0.0, 0.0, 0.0, 0.0, 0.0, 0.0, 0.0, 0.0, 0.0, 0.0, 0.0, 0.0, 0.0, 0.0, 0.0, 0.0, 0.0, 0.0, 0.0, 0.0, 0.0, 0.0, 0.0, 0.0, 0.0, 0.0, 0.0, 0.0, 0.0, 0.0, 0.0, 0.0, 0.0, 0.0, 0.0, 0.0, 0.0, 0.0, 0.0, 0.0, 0.0, 0.0, 0.0, 0.0, 0.0, 0.0, 0.0, 0.0, 0.0, 0.0, 0.0, 0.0, 0.0, 0.0, 0.0, 0.0, 0.0, 0.0, 0.0, 0.0, 0.0, 0.0, 0.0, 0.0, 0.0, 0.0, 0.0, 0.0, 0.0, 0.0, 0.0, 0.0, 0.0, 0.0, 0.0, 0.0, 0.0, 0.0, 0.0, 0.0, 0.0, 0.0, 0.0, 0.0, 0.0, 0.0, 0.0, 0.0, 0.0, 0.0, 0.0, 0.0, 0.0, 0.0, 0.0, 0.0, 0.0, 0.0, 0.0, 0.0, 0.0, 0.0, 0.0, 0.0, 0.0, 0.0, 0.0, 0.0, 0.0, 0.0, 0.0, 0.0, 0.0, 0.0, 0.0, 0.0, 0.0, 0.0, 0.0, 0.0, 0.0, 0.0, 0.0, 0.0, 0.0, 0.0, 0.0, 0.0, 0.0, 0.0, 0.0, 0.0, 0.0, 0.0, 0.0, 0.0, 0.0, 0.0, 0.0, 0.0, 0.0, 0.0, 0.0, 0.0, 0.0, 0.0, 0.0, 0.0, 0.0, 0.0, 0.0, 0.0, 0.0, 0.0, 0.0, 0.0, 0.0, 0.0, 0.0, 0.0, 0.0, 0.0, 0.0, 0.0, 0.0, 0.0, 0.0, 0.0, 0.0, 0.0, 0.0, 0.0, 0.0, 0.0, 0.0, 0.0, 0.0, 0.0, 0.0, 0.0, 0.0, 0.0, 0.0, 0.0, 0.0, 0.0, 0.0, 0.0, 0.0, 0.0, 0.0, 0.0, 0.0, 0.0, 0.0, 0.0, 0.0, 0.0, 0.0, 0.0, 0.0, 0.0, 0.0, 0.0, 0.0, 0.0, 0.0, 0.0, 0.0, 0.0, 0.0, 0.0, 0.0, 0.0, 0.0, 0.0, 0.0, 0.0, 0.0, 0.0, 0.0, 0.0, 0.0, 0.0, 0.0, 0.0, 0.0, 0.0, 0.0, 0.0, 0.0, 0.0, 0.0, 0.0, 0.0, 0.0, 0.0, 0.0, 0.0, 0.0, 0.0, 0.0, 0.0, 0.0, 0.0, 0.0, 0.0, 0.0, 0.0, 0.0, 0.0, 0.0, 0.0, 0.0, 0.0, 0.0, 0.0, 0.0, 0.0, 0.0, 0.0, 0.0, 0.0, 0.0, 0.0, 0.0, 0.0, 0.0, 0.0, 0.0, 0.0, 0.0, 0.0, 0.0, 0.0, 0.0, 0.0, 0.0, 0.0, 0.0, 0.0, 0.0, 0.0, 0.0, 0.0, 0.0, 0.0, 0.0, 0.0, 0.0, 0.0, 0.0, 0.0, 0.0, 0.0, 0.0, 0.0, 0.0, 0.0, 0.0, 0.0, 0.0, 0.0, 0.0, 0.0, 0.0, 0.0, 0.0, 0.0, 0.0, 0.0, 0.0, 0.0, 0.0, 0.0, 0.0, 0.0, 0.0, 0.0, 0.0, 0.0, 0.0, 0.0, 0.0, 0.0, 0.0, 0.0, 0.0, 0.0, 0.0, 0.0, 0.0, 0.0, 0.0, 0.0, 0.0, 0.0, 0.0, 0.0, 0.0, 0.0, 0.0, 0.0, 0.0, 0.0, 0.0, 0.0, 0.0, 0.0, 0.0, 0.0, 0.0, 0.0, 0.0, 0.0, 0.0, 0.0, 0.0, 0.0, 0.0, 0.0, 0.0, 0.0, 0.0, 0.0, 0.0, 0.0, 0.0, 0.0, 0.0, 0.0, 0.0, 0.0, 0.0, 0.0, 0.0, 0.0, 0.0, 0.0, 0.0, 0.0, 0.0, 0.0, 0.0, 0.0, 0.0, 0.0, 0.0, 0.0, 0.0, 0.0, 0.0, 0.0, 0.0, 0.0, 0.0, 0.0, 0.0, 0.0, 0.0, 0.0, 0.0, 0.0, 0.0, 0.0, 0.0, 0.0, 0.0, 0.0, 0.0, 0.0, 0.0, 0.0, 0.0, 0.0, 0.0, 0.0, 0.0, 0.0, 0.0, 0.0, 0.0, 0.0, 0.0, 0.0, 0.0, 0.0, 0.0, 0.0, 0.0, 0.0, 0.0, 0.0, 0.0, 0.0, 0.0, 0.0, 0.0, 0.0, 0.0, 0.0, 0.0, 0.0, 0.0, 0.0, 0.0, 0.0, 0.0, 0.0, 0.0, 0.0, 0.0, 0.0, 0.0, 0.0, 0.0, 0.0, 0.0, 0.0, 0.0, 0.0, 0.0, 0.0, 0.0, 0.0, 0.0, 0.0, 0.0, 0.0, 0.0, 0.0, 0.0, 0.0, 0.0, 0.0, 0.0, 0.0, 0.0, 0.0, 0.0, 0.0, 0.0, 0.0, 0.0, 0.0, 0.0, 0.0, 0.0, 0.0, 0.0, 0.0, 0.0, 0.0, 0.0, 0.0, 0.0, 0.0, 0.0, 0.0, 0.0, 0.0, 0.0, 0.0, 0.0, 0.0, 0.0, 0.0, 0.0, 0.0, 0.0, 0.0, 0.0, 0.0, 0.0, 0.0, 0.0, 0.0, 0.0, 0.0, 0.0, 0.0, 0.0, 0.0, 0.0, 0.0, 0.0, 0.0, 0.0, 0.0, 0.0, 0.0, 0.0, 0.0, 0.0, 0.0, 0.0, 0.0, 0.0, 0.0, 0.0, 0.0, 0.0, 0.0, 0.0, 0.0, 0.0, 0.0, 0.0, 0.0, 0.0, 0.0, 0.0, 0.0, 0.0, 0.0, 0.0, 0.0, 0.0, 0.0, 0.0, 0.0, 0.0, 0.0, 0.0, 0.0, 0.0, 0.0, 0.0, 0.0, 0.0, 0.0, 0.0, 0.0, 0.0, 0.0, 0.0, 0.0, 0.0, 0.0, 0.0, 0.0, 0.0, 0.0, 0.0, 0.0, 0.0, 0.0, 0.0, 0.0, 0.0, 0.0, 0.0, 0.0, 0.0, 0.0, 0.0, 0.0, 0.0, 0.0, 0.0, 0.0, 0.0, 0.0, 0.0, 0.0, 0.0, 0.0, 0.0, 0.0, 0.0, 0.0, 0.0, 0.0, 0.0, 0.0, 0.0, 0.0, 0.0, 0.0, 0.0, 0.0, 0.0, 0.0, 0.0, 0.0, 0.0, 0.0, 0.0, 0.0, 0.0, 0.0, 0.0, 0.0, 0.0, 0.0, 0.0, 0.0, 0.0, 0.0, 0.0, 0.0, 0.0, 0.0, 0.0, 0.0, 0.0, 0.0, 0.0, 0.0, 0.0, 0.0, 0.0, 0.0, 0.0, 0.0, 0.0, 0.0, 0.0, 0.0, 0.0, 0.0, 0.0, 0.0, 0.0, 0.0, 0.0, 0.0, 0.0, 0.0, 0.0, 0.0, 0.0, 0.0, 0.0, 0.0, 0.0, 0.0, 0.0, 0.0, 0.0, 0.0, 0.0, 0.0, 0.0, 0.0, 0.0, 0.0, 0.0, 0.0, 0.0, 0.0, 0.0, 0.0, 0.0, 0.0, 0.0, 0.0, 0.0, 0.0, 0.0, 0.0, 0.0, 0.0, 0.0, 0.0, 0.0, 0.0, 0.0, 0.0, 0.0, 0.0, 0.0, 0.0, 0.0, 0.0, 0.0, 0.0, 0.0, 0.0, 0.0, 0.0, 0.0, 0.0, 0.0, 0.0, 0.0, 0.0, 0.0, 0.0, 0.0, 0.0, 0.0, 0.0, 0.0, 0.0, 0.0, 0.0, 0.0, 0.0, 0.0, 0.0, 0.0, 0.0, 0.0, 0.0, 0.0, 0.0, 0.0, 0.0, 0.0, 0.0, 0.0, 0.0, 0.0, 0.0, 0.0, 0.0, 0.0, 0.0, 0.0, 0.0, 0.0, 0.0, 0.0, 0.0, 0.0, 0.0, 0.0, 0.0, 0.0, 0.0, 0.0, 0.0, 0.0, 0.0, 0.0, 0.0, 0.0, 0.0, 0.0, 0.0, 0.0, 0.0, 0.0, 0.0, 0.0, 0.0, 0.0, 0.0, 0.0, 0.0, 0.0, 0.0, 0.0, 0.0, 0.0, 0.0, 0.0, 0.0, 0.0, 0.0, 0.0, 0.0, 0.0, 0.0, 0.0, 0.0, 0.0, 0.0, 0.0, 0.0, 0.0, 0.0, 0.0, 0.0, 0.0, 0.0, 0.0, 0.0, 0.0, 0.0, 0.0, 0.0, 0.0, 0.0, 0.0, 0.0, 0.0, 0.0, 0.0, 0.0, 0.0, 0.0, 0.0, 0.0, 0.0, 0.0, 0.0, 0.0, 0.0, 0.0, 0.0, 0.0, 0.0, 0.0, 0.0, 0.0, 0.0, 0.0, 0.0, 0.0, 0.0, 0.0, 0.0, 0.0, 0.0, 0.0, 0.0, 0.0, 0.0, 0.0, 0.0, 0.0, 0.0, 0.0, 0.0, 0.0, 0.0, 0.0, 0.0, 0.0, 0.0, 0.0, 0.0, 0.0, 0.0, 0.0, 0.0, 0.0, 0.0, 0.0, 0.0, 0.0, 0.0, 0.0, 0.0, 0.0, 0.0, 0.0, 0.0, 0.0, 0.0, 0.0, 0.0, 0.0, 0.0, 0.0, 0.0, 0.0, 0.0, 0.0, 0.0, 0.0, 0.0, 0.0, 0.0, 0.0, 0.0, 0.0, 0.0, 0.0, 0.0, 0.0, 0.0, 0.0, 0.0, 0.0, 0.0, 0.0, 0.0, 0.0, 0.0, 0.0, 0.0, 0.0, 0.0, 0.0, 0.0, 0.0, 0.0, 0.0, 0.0, 0.0, 0.0, 0.0, 0.0, 0.0, 0.0, 0.0, 0.0, 0.0, 0.0, 0.0, 0.0, 0.0, 0.0, 0.0, 0.0, 0.0, 0.0, 0.0, 0.0, 0.0, 0.0, 0.0, 0.0, 0.0, 0.0, 0.0, 0.0, 0.0, 0.0, 0.0, 0.0, 0.0, 0.0, 0.0, 0.0, 0.0, 0.0, 0.0, 0.0, 0.0, 0.0, 0.0, 0.0, 0.0, 0.0, 0.0, 0.0, 0.0, 0.0, 0.0, 0.0, 0.0, 0.0, 0.0, 0.0, 0.0, 0.0, 0.0, 0.0, 0.0, 0.0, 0.0, 0.0, 0.0, 0.0, 0.0, 0.0, 0.0, 0.0, 0.0, 0.0, 0.0, 0.0, 0.0, 0.0, 0.0, 0.0, 0.0, 0.0, 0.0, 0.0, 0.0, 0.0, 0.0, 0.0, 0.0, 0.0, 0.0, 0.0, 0.0, 0.0, 0.0, 0.0, 0.0, 0.0, 0.0, 0.0, 0.0, 0.0, 0.0, 0.0, 0.0, 0.0, 0.0, 0.0, 0.0, 0.0, 0.0, 0.0, 0.0, 0.0, 0.0, 0.0, 0.0, 0.0, 0.0, 0.0, 0.0, 0.0, 0.0, 0.0, 0.0, 0.0, 0.0, 0.0, 0.0, 0.0, 0.0, 0.0, 0.0, 0.0, 0.0, 0.0, 0.0, 0.0, 0.0, 0.0, 0.0, 0.0, 0.0, 0.0, 0.0, 0.0, 0.0, 0.0, 0.0, 0.0, 0.0, 0.0, 0.0, 0.0, 0.0, 0.0, 0.0, 0.0, 0.0, 0.0, 0.0, 0.0, 0.0, 0.0, 0.0, 0.0, 0.0, 0.0, 0.0, 0.0, 0.0, 0.0, 0.0, 0.0, 0.0, 0.0, 0.0, 0.0, 0.0, 0.0, 0.0, 0.0, 0.0, 0.0, 0.0, 0.0, 0.0, 0.0, 0.0, 0.0, 0.0, 0.0, 0.0, 0.0, 0.0, 0.0, 0.0, 0.0, 0.0, 0.0, 0.0, 0.0, 0.0, 0.0, 0.0, 0.0, 0.0, 0.0, 0.0, 0.0, 0.0, 0.0, 0.0, 0.0, 0.0, 0.0, 0.0, 0.0, 0.0, 0.0, 0.0, 0.0, 0.0, 0.0, 0.0, 0.0, 0.0, 0.0, 0.0, 0.0, 0.0, 0.0, 0.0, 0.0, 0.0, 0.0, 0.0, 0.0, 0.0, 0.0, 0.0, 0.0, 0.0, 0.0, 0.0, 0.0, 0.0, 0.0, 0.0, 0.0, 0.0, 0.0, 0.0, 0.0, 0.0, 0.0, 0.0, 0.0, 0.0, 0.0, 0.0, 0.0, 0.0, 0.0, 0.0, 0.0, 0.0, 0.0, 0.0, 0.0, 0.0, 0.0, 0.0, 0.0, 0.0, 0.0, 0.0, 0.0, 0.0, 0.0, 0.0, 0.0, 0.0, 0.0, 0.0, 0.0, 0.0, 0.0, 0.0, 0.0, 0.0, 0.0, 0.0, 0.0, 0.0, 0.0, 0.0, 0.0, 0.0, 0.0, 0.0, 0.0, 0.0, 0.0, 0.0, 0.0, 0.0, 0.0, 0.0, 0.0, 0.0, 0.0, 0.0, 0.0, 0.0, 0.0, 0.0, 0.0, 0.0, 0.0, 0.0, 0.0, 0.0, 0.0, 0.0, 0.0, 0.0, 0.0, 0.0, 0.0, 0.0, 0.0, 0.0, 0.0, 0.0, 0.0, 0.0, 0.0, 0.0, 0.0, 0.0, 0.0, 0.0, 0.0, 0.0, 0.0, 0.0, 0.0, 0.0, 0.0, 0.0, 0.0, 0.0, 0.0, 0.0, 0.0, 0.0, 0.0, 0.0, 0.0, 0.0, 0.0, 0.0, 0.0, 0.0, 0.0, 0.0, 0.0, 0.0, 0.0, 0.0, 0.0, 0.0, 0.0, 0.0, 0.0, 0.0, 0.0, 0.0, 0.0, 0.0, 0.0, 0.0, 0.0, 0.0, 0.0, 0.0, 0.0, 0.0, 0.0, 0.0, 0.0, 0.0, 0.0, 0.0, 0.0, 0.0, 0.0, 0.0, 0.0, 0.0, 0.0, 0.0, 0.0, 0.0, 0.0, 0.0, 0.0, 0.0, 0.0, 0.0, 0.0, 0.0, 0.0, 0.0, 0.0, 0.0, 0.0, 0.0, 0.0, 0.0, 0.0, 0.0, 0.0, 0.0, 0.0, 0.0, 0.0, 0.0, 0.0, 0.0, 0.0, 0.0, 0.0, 0.0, 0.0, 0.0, 0.0, 0.0, 0.0, 0.0, 0.0, 0.0, 0.0, 0.0, 0.0, 0.0, 0.0, 0.0, 0.0, 0.0, 0.0, 0.0, 0.0, 0.0, 0.0, 0.0, 0.0, 0.0, 0.0, 0.0, 0.0, 0.0, 0.0, 0.0, 0.0, 0.0, 0.0, 0.0, 0.0, 0.0, 0.0, 0.0, 0.0, 0.0, 0.0, 0.0, 0.0, 0.0, 0.0, 0.0, 0.0, 0.0, 0.0, 0.0, 0.0, 0.0, 0.0, 0.0, 0.0, 0.0, 0.0, 0.0, 0.0, 0.0, 0.0, 0.0, 0.0, 0.0, 0.0, 0.0, 0.0, 0.0, 0.0, 0.0, 0.0, 0.0, 0.0, 0.0, 0.0, 0.0, 0.0, 0.0, 0.0, 0.0, 0.0, 0.0, 0.0, 0.0, 0.0, 0.0, 0.0, 0.0, 0.08657, 0.7818, 0.08731, 0.8278, 0.08723, 0.8282, 0.08655, 0.7827, 0.0, 0.0, 0.0, 0.0, 0.0, 0.0, 0.0, 0.0, 0.0, 0.0, 0.0, 0.0, 0.0, 0.0, 0.0, 0.0, 0.0, 0.0, 0.0, 0.0, 0.0, 0.0, 0.0, 0.0, 0.0, 0.0, 0.0, 0.0, 0.0, 0.0, 0.0, 0.0, 0.0, 0.0, 0.0, 0.0, 0.0, 0.0, 0.0, 0.0, 0.0, 0.0, 0.0, 0.0, 0.0, 0.0, 0.0, 0.0, 0.0, 0.0, 0.0, 0.0, 0.0, 0.0, 0.0, 0.0, 0.0, 0.0, 0.0, 0.0, 0.0, 0.0, 0.0, 0.0, 0.0, 0.0, 0.0, 0.0, 0.0, 0.0, 0.0, 0.0, 0.0, 0.0, 0.0, 0.0, 0.0, 0.0, 0.0, 0.0, 0.0, 0.0, 0.0, 0.0, 0.0, 0.0, 0.0, 0.0, 0.0, 0.0, 0.0, 0.0, 0.0, 0.0, 0.0, 0.0, 0.0, 0.0, 0.0, 0.0, 0.0, 0.0, 0.0, 0.0, 0.0, 0.0, 0.0, 0.0, 0.0, 0.0, 0.0, 0.0, 0.0, 0.0, 0.0, 0.0, 0.0, 0.0, 0.0, 0.0, 0.0, 0.0, 0.0, 0.0, 0.0, 0.0, 0.0, 0.0, 0.0, 0.0, 0.0, 0.0, 0.0, 0.0, 0.0, 0.0, 0.0, 0.0, 0.0, 0.0, 0.0, 0.0, 0.0, 0.0, 0.0, 0.0, 0.0, 0.0, 0.0, 0.0, 0.0, 0.0, 0.0, 0.0, 0.0, 0.0, 0.0, 0.0, 0.0, 0.0, 0.0, 0.0, 0.0, 0.0, 0.0, 0.0, 0.0, 0.0, 0.0, 0.0, 0.0, 0.0, 0.0, 0.0, 0.0, 0.0, 0.0, 0.0, 0.0, 0.0, 0.0, 0.0, 0.0, 0.0, 0.0, 0.0, 0.0, 0.0, 0.0, 0.0, 0.0, 0.0, 0.0, 0.0, 0.0, 0.0, 0.0, 0.0, 0.0, 0.0, 0.0, 0.0, 0.0, 0.0, 0.0, 0.0, 0.0, 0.0, 0.0, 0.0, 0.0, 0.0, 0.0, 0.0, 0.0, 0.0, 0.0, 0.0, 0.0, 0.0, 0.0, 0.0, 0.0, 0.0, 0.0, 0.0, 0.0, 0.0, 0.0, 0.0, 0.0, 0.0, 0.0, 0.0, 0.0, 0.0, 0.0, 0.0, 0.0, 0.0, 0.0, 0.0, 0.0, 0.0, 0.0, 0.0, 0.0, 0.0, 0.0, 0.0, 0.0, 0.0, 0.0, 0.0, 0.0, 0.0, 0.0, 0.0, 0.0, 0.0, 0.0, 0.0, 0.0, 0.0, 0.0, 0.0, 0.0, 0.0, 0.0, 0.0, 0.0, 0.0, 0.0, 0.0, 0.0, 0.0, 0.0, 0.0, 0.0, 0.0, 0.0, 0.0, 0.0, 0.0, 0.0, 0.0, 0.0, 0.0, 0.0, 0.0, 0.0, 0.0, 0.0, 0.0, 0.0, 0.0, 0.0, 0.0, 0.0, 0.0, 0.0, 0.0, 0.0, 0.0, 0.0, 0.0, 0.0, 0.0, 0.0, 0.0, 0.0, 0.0, 0.0, 0.0, 0.0, 0.0, 0.0, 0.0, 0.0, 0.0, 0.0, 0.0, 0.0, 0.0, 0.0, 0.0, 0.0, 0.0, 0.0, 0.0, 0.0, 0.0, 0.0, 0.0, 0.0, 0.0, 0.0, 0.0, 0.0, 0.0, 0.0, 0.0, 0.0, 0.0, 0.0, 0.0, 0.0, 0.0, 0.0, 0.0, 0.0, 0.0, 0.08853, 0.8274, 0.08865, 0.7808, 0.08875, 0.7818, 0.08865, 0.8278, 0.0, 0.0, 0.0, 0.0, 0.0, 0.0, 0.0, 0.0, 0.08668, 0.7835, 0.08724, 0.8287, 0.08726, 0.8293, 0.08678, 0.7841, 0.08868, 0.8282, 0.08869, 0.7827, 0.08865, 0.7835, 0.08875, 0.8288, 0.08835, 0.7846, 0.08863, 0.83, 0.0887, 0.8293, 0.08848, 0.7841, 0.087, 0.7846, 0.08736, 0.8299, 0.08749, 0.8306, 0.08717, 0.7849, 0.08737, 0.8274, 0.08656, 0.7808, 0.08672, 0.7797, 0.08751, 0.8271, 0.08722, 0.7771, 0.08779, 0.8268, 0.0876, 0.827, 0.08688, 0.7784, 0.08847, 0.8306, 0.0881, 0.7849, 0.08792, 0.7852, 0.08828, 0.8313, 0.08744, 0.7852, 0.08772, 0.8313, 0.08799, 0.8321, 0.08763, 0.7852, 0.9037, 0.8994, 0.9014, 0.8971, 0.9048, 0.8959, 0.9078, 0.899, 0.9067, 0.9151, 0.9077, 0.9116, 0.9111, 0.9116, 0.9099, 0.9158, 0.881, 0.8988, 0.8841, 0.8957, 0.8874, 0.897, 0.8852, 0.8992, 0.8786, 0.9155, 0.8775, 0.9113, 0.8809, 0.9113, 0.8818, 0.9149, 0.8922, 0.8957, 0.8874, 0.897, 0.888, 0.8934, 0.8922, 0.8924, 0.8921, 0.9114, 0.8809, 0.9113, 0.8809, 0.9069, 0.8921, 0.907, 0.8919, 0.9261, 0.8877, 0.925, 0.8872, 0.9214, 0.892, 0.9227, 0.9077, 0.9072, 0.9068, 0.9036, 0.91, 0.903, 0.9111, 0.9071, 0.9012, 0.9215, 0.9035, 0.9193, 0.9077, 0.9197, 0.9046, 0.9228, 0.8776, 0.9068, 0.8787, 0.9027, 0.8819, 0.9033, 0.8809, 0.9069, 0.8838, 0.9226, 0.8808, 0.9195, 0.8849, 0.9191, 0.8872, 0.9214, 0.9014, 0.8971, 0.8967, 0.8958, 0.8967, 0.8924, 0.9009, 0.8936, 0.9077, 0.9116, 0.8965, 0.9115, 0.8965, 0.9071, 0.9077, 0.9072, 0.9006, 0.925, 0.8964, 0.9261, 0.8964, 0.9228, 0.9012, 0.9215, 0.892, 0.9185, 0.8849, 0.9191, 0.8818, 0.9149, 0.8921, 0.9141, 0.9035, 0.9193, 0.8965, 0.9185, 0.8965, 0.9141, 0.9067, 0.9151, 0.8921, 0.9141, 0.8921, 0.9114, 0.8965, 0.9115, 0.8965, 0.9141, 0.892, 0.9227, 0.892, 0.9185, 0.8965, 0.9185, 0.8964, 0.9228, 0.8922, 0.9044, 0.8819, 0.9033, 0.8852, 0.8992, 0.8922, 0.9, 0.9068, 0.9036, 0.8966, 0.9044, 0.8966, 0.9, 0.9037, 0.8994, 0.8922, 0.9, 0.8922, 0.8957, 0.8967, 0.8958, 0.8966, 0.9, 0.8921, 0.907, 0.8922, 0.9044, 0.8966, 0.9044, 0.8965, 0.9071, 0.08857, 0.7797, 0.08843, 0.8272, 0.08826, 0.8269, 0.0883, 0.7784, 0.08793, 0.8268, 0.08757, 0.7756, 0.08803, 0.7771, 0.08813, 0.8268, 0.0, 0.0, 0.0, 0.0, 0.0, 0.0, 0.0, 0.0])
me_circle.materials.append(mat_material_001)
me_circle.use_remesh_fix_poles = True
me_circle.use_remesh_preserve_attributes = False
me_circle.use_mirror_vertex_groups = False
me_circle.update()
me_circle_001 = bpy.data.meshes.new('Circle.001')
me_circle_001.from_pydata([(1.468, 0.08444, 2.877), (1.336, 0.08444, 2.986), (1.185, 0.08444, 3.066), (1.022, 0.08444, 3.116), (0.8521, 0.08444, 3.132), (0.6822, 0.08444, 3.116), (0.5189, 0.08444, 3.066), (0.3684, 0.08444, 2.986), (0.2365, 0.08444, 2.877), (0.1283, 0.08444, 2.746), (0.04783, 0.08444, 2.595), (-0.001706, 0.08444, 2.432), (-0.01843, 0.08444, 2.262), (-0.001706, 0.08444, 2.092), (0.04783, 0.08444, 1.929), (0.1283, 0.08444, 1.778), (0.2365, 0.08444, 1.646), (0.3684, 0.08444, 1.538), (0.5189, 0.08444, 1.458), (0.6822, 0.08444, 1.408), (0.8521, 0.08444, 1.391), (1.022, 0.08444, 1.408), (1.185, 0.08444, 1.458), (1.336, 0.08444, 1.538), (1.468, 0.08444, 1.646), (1.576, 0.08444, 1.778), (1.656, 0.08444, 1.929), (1.706, 0.08444, 2.092), (1.723, 0.08444, 2.262), (1.706, 0.08444, 2.432), (1.656, 0.08444, 2.595), (1.576, 0.08444, 2.746), (1.336, 0.04186, 2.986), (1.468, 0.04186, 2.877), (1.185, 0.04186, 3.066), (1.022, 0.04186, 3.116), (0.8521, 0.04186, 3.132), (0.6822, 0.04186, 3.116), (0.5189, 0.04186, 3.066), (0.3684, 0.04186, 2.986), (0.2365, 0.04186, 2.877), (0.1283, 0.04186, 2.746), (0.04783, 0.04186, 2.595), (-0.001706, 0.04186, 2.432), (-0.01843, 0.04186, 2.262), (-0.001706, 0.04186, 2.092), (0.04783, 0.04186, 1.929), (0.1283, 0.04186, 1.778), (0.2365, 0.04186, 1.646), (0.3684, 0.04186, 1.538), (0.5189, 0.04186, 1.458), (0.6822, 0.04186, 1.408), (0.8521, 0.04186, 1.391), (1.022, 0.04186, 1.408), (1.185, 0.04186, 1.458), (1.336, 0.04186, 1.538), (1.468, 0.04186, 1.646), (1.576, 0.04186, 1.778), (1.656, 0.04186, 1.929), (1.706, 0.04186, 2.092), (1.723, 0.04186, 2.262), (1.706, 0.04186, 2.432), (1.656, 0.04186, 2.595), (1.576, 0.04186, 2.746)], [], [(1, 0, 31, 30, 29, 28, 27, 26, 25, 24, 23, 22, 21, 20, 19, 18, 17, 16, 15, 14, 13, 12, 11, 10, 9, 8, 7, 6, 5, 4, 3, 2), (32, 34, 35, 36, 37, 38, 39, 40, 41, 42, 43, 44, 45, 46, 47, 48, 49, 50, 51, 52, 53, 54, 55, 56, 57, 58, 59, 60, 61, 62, 63, 33)])
_uv = me_circle_001.uv_layers.new(name='UVMap')
_uv.uv.foreach_set('vector', [0.1565, 0.3164, 0.1989, 0.2529, 0.2529, 0.1989, 0.3164, 0.1565, 0.3869, 0.1272, 0.4618, 0.1123, 0.5382, 0.1123, 0.6131, 0.1272, 0.6836, 0.1565, 0.7471, 0.1989, 0.8011, 0.2529, 0.8435, 0.3164, 0.8728, 0.3869, 0.8877, 0.4618, 0.8877, 0.5382, 0.8728, 0.6131, 0.8435, 0.6836, 0.8011, 0.7471, 0.7471, 0.8011, 0.6836, 0.8435, 0.6131, 0.8728, 0.5382, 0.8877, 0.4618, 0.8877, 0.3869, 0.8728, 0.3164, 0.8435, 0.2529, 0.8011, 0.1989, 0.7471, 0.1565, 0.6836, 0.1272, 0.6131, 0.1123, 0.5382, 0.1123, 0.4618, 0.1272, 0.3869, 0.3871, 0.8722, 0.3167, 0.843, 0.2533, 0.8007, 0.1993, 0.7467, 0.157, 0.6833, 0.1278, 0.6129, 0.1129, 0.5381, 0.1129, 0.4619, 0.1278, 0.3871, 0.157, 0.3167, 0.1993, 0.2533, 0.2533, 0.1993, 0.3167, 0.157, 0.3871, 0.1278, 0.4619, 0.1129, 0.5381, 0.1129, 0.6129, 0.1278, 0.6833, 0.157, 0.7467, 0.1993, 0.8007, 0.2533, 0.843, 0.3167, 0.8722, 0.3871, 0.8871, 0.4619, 0.8871, 0.5381, 0.8722, 0.6129, 0.843, 0.6833, 0.8007, 0.7467, 0.7467, 0.8007, 0.6833, 0.843, 0.6129, 0.8722, 0.5381, 0.8871, 0.4619, 0.8871])
me_circle_001.materials.append(mat_material_002)
me_circle_001.use_remesh_fix_poles = True
me_circle_001.use_remesh_preserve_attributes = False
me_circle_001.use_mirror_vertex_groups = False
me_circle_001.update()

# ---- objects
ob_light = bpy.data.objects.new('Light', light_light)
ob_camera = bpy.data.objects.new('Camera', cam_camera)
ob_circle = bpy.data.objects.new('Circle', me_circle)
ob_circle_001 = bpy.data.objects.new('Circle.001', me_circle_001)

# ---- transforms, parenting, visibility, modifiers, constraints
ob_light.location = (4.076, 1.005, 5.904)
ob_light.rotation_euler = (0.6503, 0.05522, 1.866)
ob_light.lock_rotations_4d = False
ob_light.empty_display_type = 'ARROWS'
ob_light.color = (0.0, 0.0, 0.0, 0.0)
ob_light.lineart.crease_threshold = 0.0
ob_camera.location = (7.359, -6.926, 4.958)
ob_camera.rotation_euler = (1.109, 0.0, 0.8149)
ob_camera.lock_rotations_4d = False
ob_camera.empty_display_type = 'ARROWS'
ob_camera.color = (0.0, 0.0, 0.0, 0.0)
ob_camera.display_type = 'WIRE'
ob_camera.lineart.crease_threshold = 0.0
ob_circle.location = (0.0, 0.0, 0.0)
ob_circle.lineart.crease_threshold = 0.0
ob_circle_001.location = (0.0, 0.0, 0.0)
ob_circle_001.scale = (0.9206, 0.9206, 0.9206)
ob_circle_001.lineart.crease_threshold = 0.0

# ---- collection membership
col_collection.objects.link(ob_light)
col_collection.objects.link(ob_camera)
col_collection.objects.link(ob_circle)
col_collection.objects.link(ob_circle_001)

# ---- scene / render settings (as saved in the file)
scene.camera = ob_camera
scene.frame_start = 1; scene.frame_end = 250; scene.frame_set(1)
scene.render.engine = 'BLENDER_EEVEE_NEXT'
scene.cycles.use_denoising = False
scene.cycles.samples = 128
scene.cycles.sampling_pattern = 'TABULATED_SOBOL'
scene.cycles.use_adaptive_sampling = False
scene.cycles.use_light_tree = False
scene.view_settings.view_transform = 'Filmic'
bpy.context.view_layer.update()
